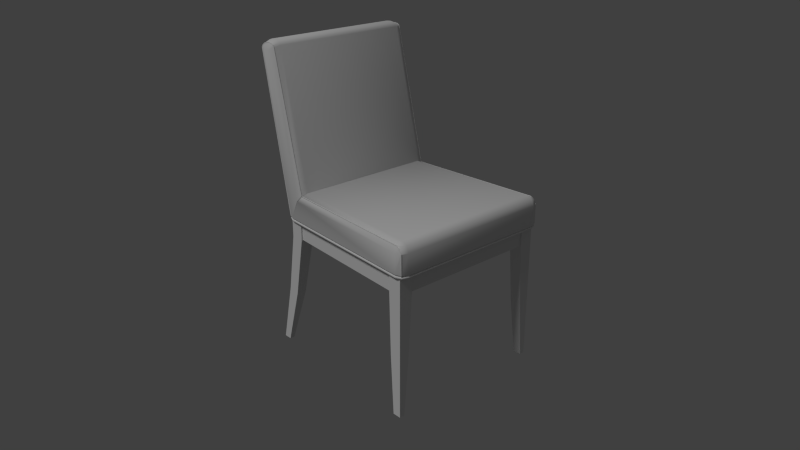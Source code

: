 # Source: chairFloral.blend  (saved by Blender 2.77.0; exported with 4.5.12 LTS)
import bpy
from mathutils import Matrix  # noqa: F401  (used for matrix-valued properties, if any)

bpy.ops.wm.read_factory_settings(use_empty=True)
scene = bpy.context.scene
scene.name = 'Scene'

# ---- collections
col_collection_1 = bpy.data.collections.new('Collection 1'); scene.collection.children.link(col_collection_1)

# ---- materials (node trees are filled in below, after node groups)
mat_clothfloralmaterial = bpy.data.materials.new('ClothFloralMaterial')
mat_darkwoodmaterial = bpy.data.materials.new('DarkWoodMaterial')

# ---- material node trees

# ---- world
world_world = bpy.data.worlds.new('World'); scene.world = world_world
world_world.color = (0.05088, 0.05088, 0.05088)
world_world.use_sun_shadow = False
world_world.sun_shadow_jitter_overblur = 0.0
world_world.cycles.sampling_method = 'NONE'
world_world.cycles.sample_map_resolution = 256

# ---- cameras
cam_camera = bpy.data.cameras.new('Camera')
cam_camera.clip_end = 100.0
cam_camera.lens = 35.0
cam_camera.sensor_width = 32.0
cam_camera.sensor_height = 18.0
cam_camera.ortho_scale = 7.314
cam_camera.dof.focus_distance = 0.0
cam_camera.dof.aperture_fstop = 128.0

# ---- lights
light_lamp = bpy.data.lights.new('Lamp', 'SUN')
light_lamp.transmission_factor = 0.0
light_lamp.cutoff_distance = 30.0
light_lamp.angle = 0.1993
light_lamp.energy = 1.0
light_lamp.shadow_buffer_clip_start = 1.001
light_lamp.shadow_soft_size = 0.1
light_lamp.shadow_cascade_max_distance = 1000.0
light_lamp.cycles.use_multiple_importance_sampling = False

# ---- meshes
me_mesh_003 = bpy.data.meshes.new('Mesh.003')
me_mesh_003.from_pydata([(0.559, -0.2444, -0.4706), (0.5585, -0.2446, -0.4703), (0.5581, -0.2451, -0.4703), (0.5578, -0.2455, -0.4706), (0.5578, -0.2458, -0.4712), (0.5581, -0.2458, -0.4717), (0.5585, -0.2456, -0.4721), (0.559, -0.2451, -0.4721), (0.5593, -0.2447, -0.4717), (0.5593, -0.2444, -0.4712), (0.561, -0.2465, -0.4696), (0.5604, -0.2467, -0.4693), (0.56, -0.2471, -0.4693), (0.5598, -0.2476, -0.4696), (0.5599, -0.248, -0.47), (0.5603, -0.2482, -0.4704), (0.5609, -0.248, -0.4707), (0.5613, -0.2476, -0.4707), (0.5615, -0.2471, -0.4704), (0.5614, -0.2467, -0.47), (0.5617, -0.2473, -0.4671), (0.5611, -0.2474, -0.467), (0.5607, -0.2478, -0.467), (0.5606, -0.2484, -0.4671), (0.5608, -0.249, -0.4672), (0.5613, -0.2492, -0.4673), (0.5619, -0.2492, -0.4674), (0.5624, -0.2487, -0.4674), (0.5625, -0.2481, -0.4673), (0.5623, -0.2476, -0.4672), (0.5617, -0.2473, -0.4108), (0.5612, -0.2474, -0.411), (0.5607, -0.2478, -0.4112), (0.5606, -0.2484, -0.4112), (0.5608, -0.2489, -0.4111), (0.5613, -0.2493, -0.411), (0.5619, -0.2492, -0.4108), (0.5624, -0.2488, -0.4106), (0.5625, -0.2482, -0.4106), (0.5622, -0.2476, -0.4107), (0.5529, -0.2473, -0.3979), (0.5525, -0.2474, -0.3984), (0.5521, -0.2478, -0.3987), (0.552, -0.2484, -0.3988), (0.5522, -0.249, -0.3985), (0.5525, -0.2493, -0.3981), (0.553, -0.2492, -0.3977), (0.5533, -0.2488, -0.3974), (0.5534, -0.2482, -0.3973), (0.5532, -0.2476, -0.3975), (0.5448, -0.2463, -0.3931), (0.5446, -0.2464, -0.3937), (0.5445, -0.2468, -0.3941), (0.5444, -0.2474, -0.3942), (0.5444, -0.248, -0.3939), (0.5446, -0.2482, -0.3934), (0.5447, -0.2482, -0.3928), (0.5449, -0.2477, -0.3924), (0.545, -0.2471, -0.3923), (0.5449, -0.2466, -0.3926), (0.1253, -0.2228, -0.3929), (0.125, -0.2229, -0.3934), (0.125, -0.2233, -0.3939), (0.1253, -0.2238, -0.3941), (0.1257, -0.2242, -0.394), (0.1261, -0.2244, -0.3936), (0.1264, -0.2243, -0.393), (0.1264, -0.2239, -0.3926), (0.1261, -0.2234, -0.3923), (0.1257, -0.223, -0.3925), (0.1253, -0.224, -0.3919), (0.1248, -0.2243, -0.3922), (0.1248, -0.2248, -0.3925), (0.1251, -0.2253, -0.3928), (0.1256, -0.2255, -0.3929), (0.1262, -0.2254, -0.3929), (0.1267, -0.2251, -0.3926), (0.1267, -0.2245, -0.3923), (0.1264, -0.2241, -0.392), (0.1259, -0.2239, -0.3918), (0.1252, -0.2242, -0.391), (0.1248, -0.2246, -0.3911), (0.1246, -0.2252, -0.3912), (0.1249, -0.2257, -0.3913), (0.1255, -0.226, -0.3912), (0.1261, -0.226, -0.3911), (0.1265, -0.2256, -0.391), (0.1266, -0.225, -0.3909), (0.1263, -0.2244, -0.3908), (0.1258, -0.2241, -0.3909), (0.02935, -0.2226, 0.004073), (0.02893, -0.223, 0.003874), (0.02882, -0.2236, 0.003794), (0.02905, -0.2242, 0.003864), (0.02955, -0.2245, 0.004058), (0.03012, -0.2245, 0.004301), (0.03053, -0.224, 0.004501), (0.03065, -0.2234, 0.004581), (0.03041, -0.2229, 0.004511), (0.02991, -0.2226, 0.004317), (0.0268, -0.2231, 0.008121), (0.02649, -0.2235, 0.007766), (0.02641, -0.2241, 0.007649), (0.02658, -0.2247, 0.007815), (0.02694, -0.225, 0.008199), (0.02735, -0.225, 0.008656), (0.02766, -0.2246, 0.00901), (0.02775, -0.224, 0.009127), (0.02758, -0.2234, 0.008962), (0.02721, -0.2231, 0.008577), (0.02059, -0.2227, 0.01126), (0.02043, -0.2231, 0.01083), (0.02035, -0.2238, 0.0107), (0.02039, -0.2243, 0.01094), (0.02054, -0.2246, 0.01145), (0.02072, -0.2246, 0.01204), (0.02089, -0.2242, 0.01248), (0.02096, -0.2236, 0.0126), (0.02092, -0.223, 0.01236), (0.02078, -0.2227, 0.01185), (0.00988, -0.2221, 0.01277), (0.009846, -0.2225, 0.01231), (0.009807, -0.2231, 0.01218), (0.00978, -0.2237, 0.01243), (0.009774, -0.224, 0.01297), (0.009791, -0.2239, 0.01358), (0.009826, -0.2235, 0.01404), (0.009864, -0.2229, 0.01417), (0.009892, -0.2224, 0.01392), (0.009898, -0.2221, 0.01339), (-0.002888, -0.2214, 0.01156), (-0.002821, -0.2218, 0.0111), (-0.002831, -0.2224, 0.01098), (-0.002913, -0.2229, 0.01122), (-0.003037, -0.2233, 0.01175), (-0.003155, -0.2232, 0.01235), (-0.003222, -0.2228, 0.0128), (-0.003212, -0.2222, 0.01293), (-0.003129, -0.2216, 0.01268), (-0.003006, -0.2213, 0.01216), (-0.01512, -0.2206, 0.007709), (-0.01496, -0.2211, 0.007289), (-0.01494, -0.2217, 0.007171), (-0.01508, -0.2222, 0.007399), (-0.01532, -0.2225, 0.007887), (-0.01556, -0.2225, 0.008448), (-0.01573, -0.222, 0.008868), (-0.01574, -0.2214, 0.008986), (-0.01561, -0.2209, 0.008758), (-0.01537, -0.2206, 0.00827), (-0.02441, -0.2201, 0.002154), (-0.02413, -0.2205, 0.001803), (-0.02409, -0.2211, 0.001704), (-0.02428, -0.2217, 0.001895), (-0.02464, -0.222, 0.002303), (-0.02504, -0.2219, 0.002772), (-0.02531, -0.2215, 0.003122), (-0.02536, -0.2209, 0.003221), (-0.02516, -0.2203, 0.00303), (-0.0248, -0.22, 0.002623), (-0.02894, -0.2198, -0.003192), (-0.02855, -0.2203, -0.003393), (-0.02848, -0.2209, -0.003461), (-0.02875, -0.2214, -0.003368), (-0.02926, -0.2217, -0.003151), (-0.02981, -0.2216, -0.002892), (-0.0302, -0.2212, -0.00269), (-0.03027, -0.2206, -0.002623), (-0.03, -0.22, -0.002716), (-0.02949, -0.2197, -0.002933), (-0.02861, -0.2196, -0.00775), (-0.02819, -0.22, -0.007754), (-0.0281, -0.2206, -0.00777), (-0.02839, -0.2212, -0.007793), (-0.02895, -0.2214, -0.007814), (-0.02956, -0.2213, -0.007824), (-0.02998, -0.2209, -0.00782), (-0.03006, -0.2203, -0.007803), (-0.02977, -0.2197, -0.00778), (-0.02922, -0.2194, -0.00776), (0.06548, -0.2198, -0.4669), (0.06589, -0.2203, -0.4668), (0.06598, -0.2209, -0.4669), (0.06572, -0.2214, -0.4671), (0.0652, -0.2216, -0.4673), (0.06463, -0.2215, -0.4675), (0.06422, -0.2211, -0.4675), (0.06413, -0.2205, -0.4675), (0.06439, -0.2199, -0.4673), (0.06491, -0.2197, -0.4671), (0.06672, -0.2191, -0.4693), (0.06713, -0.2195, -0.4693), (0.06732, -0.2201, -0.4695), (0.06721, -0.2205, -0.4699), (0.06684, -0.2207, -0.4704), (0.06636, -0.2205, -0.4707), (0.06594, -0.22, -0.4708), (0.06576, -0.2195, -0.4706), (0.06587, -0.2191, -0.4701), (0.06624, -0.2189, -0.4697), (0.06892, -0.2172, -0.4703), (0.06934, -0.2176, -0.4703), (0.06962, -0.2181, -0.4706), (0.06964, -0.2184, -0.4711), (0.06941, -0.2185, -0.4716), (0.06901, -0.2182, -0.472), (0.06859, -0.2178, -0.4721), (0.06831, -0.2173, -0.4718), (0.06829, -0.217, -0.4713), (0.06852, -0.2169, -0.4707), (0.06861, 0.217, -0.4706), (0.06903, 0.2173, -0.4703), (0.06943, 0.2177, -0.4703), (0.06965, 0.2182, -0.4707), (0.06961, 0.2185, -0.4712), (0.06932, 0.2184, -0.4718), (0.0689, 0.2181, -0.4721), (0.0685, 0.2176, -0.4721), (0.06828, 0.2172, -0.4717), (0.06832, 0.2169, -0.4712), (0.06635, 0.2189, -0.4696), (0.06683, 0.2192, -0.4693), (0.0672, 0.2197, -0.4693), (0.06732, 0.2202, -0.4696), (0.06714, 0.2206, -0.47), (0.06673, 0.2207, -0.4705), (0.06624, 0.2204, -0.4708), (0.06587, 0.2199, -0.4708), (0.06576, 0.2194, -0.4705), (0.06594, 0.219, -0.47), (0.06505, 0.2197, -0.467), (0.06561, 0.2199, -0.4669), (0.06595, 0.2204, -0.4668), (0.06595, 0.221, -0.4669), (0.06561, 0.2215, -0.4671), (0.06506, 0.2217, -0.4673), (0.0645, 0.2214, -0.4675), (0.06416, 0.2209, -0.4675), (0.06416, 0.2203, -0.4675), (0.0645, 0.2198, -0.4673), (-0.02906, 0.2194, -0.007756), (-0.02848, 0.2196, -0.007749), (-0.02813, 0.2201, -0.007757), (-0.02814, 0.2208, -0.007776), (-0.02851, 0.2213, -0.007799), (-0.0291, 0.2214, -0.007818), (-0.02968, 0.2212, -0.007824), (-0.03004, 0.2207, -0.007817), (-0.03002, 0.2201, -0.007798), (-0.02965, 0.2196, -0.007775), (-0.02935, 0.2197, -0.002996), (-0.02882, 0.2199, -0.00325), (-0.0285, 0.2204, -0.003424), (-0.02852, 0.221, -0.003452), (-0.02886, 0.2215, -0.003324), (-0.0294, 0.2217, -0.003087), (-0.02993, 0.2215, -0.002833), (-0.03025, 0.221, -0.002659), (-0.03023, 0.2204, -0.002631), (-0.02989, 0.2199, -0.00276), (-0.0247, 0.22, 0.002507), (-0.02432, 0.2202, 0.002051), (-0.0241, 0.2207, 0.001752), (-0.02411, 0.2213, 0.001725), (-0.02436, 0.2218, 0.00198), (-0.02474, 0.222, 0.002419), (-0.02512, 0.2218, 0.002875), (-0.02535, 0.2213, 0.003173), (-0.02533, 0.2207, 0.0032), (-0.02509, 0.2202, 0.002946), (-0.01531, 0.2206, 0.008131), (-0.01507, 0.2207, 0.007585), (-0.01494, 0.2212, 0.007228), (-0.01496, 0.2218, 0.007196), (-0.01513, 0.2223, 0.007501), (-0.01538, 0.2225, 0.008026), (-0.01561, 0.2224, 0.008571), (-0.01575, 0.2219, 0.008929), (-0.01572, 0.2213, 0.008961), (-0.01556, 0.2208, 0.008656), (-0.002974, 0.2213, 0.01201), (-0.002865, 0.2214, 0.01142), (-0.002816, 0.2219, 0.01104), (-0.002845, 0.2225, 0.011), (-0.002942, 0.2231, 0.01133), (-0.003069, 0.2233, 0.0119), (-0.003178, 0.2231, 0.01248), (-0.003227, 0.2226, 0.01287), (-0.003198, 0.222, 0.0129), (-0.003101, 0.2215, 0.01257), (0.009896, 0.222, 0.01323), (0.009873, 0.2222, 0.01264), (0.009836, 0.2227, 0.01225), (0.009799, 0.2233, 0.01221), (0.009776, 0.2238, 0.01254), (0.009776, 0.224, 0.01312), (0.009799, 0.2239, 0.01372), (0.009835, 0.2234, 0.01411), (0.009872, 0.2228, 0.01414), (0.009895, 0.2223, 0.01381), (0.02073, 0.2227, 0.01171), (0.02054, 0.2228, 0.01114), (0.0204, 0.2233, 0.01076), (0.02035, 0.2239, 0.01073), (0.02042, 0.2244, 0.01105), (0.02058, 0.2247, 0.0116), (0.02077, 0.2245, 0.01217), (0.02091, 0.224, 0.01254), (0.02096, 0.2234, 0.01257), (0.02089, 0.2229, 0.01226), (0.02711, 0.223, 0.008466), (0.02671, 0.2232, 0.008018), (0.02645, 0.2237, 0.007712), (0.02643, 0.2243, 0.007664), (0.02665, 0.2248, 0.007893), (0.02704, 0.225, 0.008311), (0.02744, 0.2249, 0.008758), (0.0277, 0.2244, 0.009064), (0.02773, 0.2238, 0.009112), (0.0275, 0.2233, 0.008883), (0.02977, 0.2225, 0.004258), (0.02922, 0.2227, 0.004017), (0.02887, 0.2232, 0.003841), (0.02884, 0.2238, 0.003797), (0.02916, 0.2243, 0.003902), (0.02969, 0.2245, 0.004116), (0.03024, 0.2244, 0.004358), (0.03059, 0.2239, 0.004534), (0.03062, 0.2233, 0.004578), (0.03031, 0.2228, 0.004472), (0.1256, 0.2241, -0.3909), (0.1251, 0.2242, -0.391), (0.1247, 0.2247, -0.3912), (0.1247, 0.2253, -0.3913), (0.125, 0.2258, -0.3913), (0.1256, 0.2261, -0.3912), (0.1262, 0.2259, -0.3911), (0.1266, 0.2254, -0.391), (0.1266, 0.2248, -0.3909), (0.1262, 0.2243, -0.3909), (0.1257, 0.2239, -0.3918), (0.1251, 0.224, -0.392), (0.1248, 0.2244, -0.3922), (0.1248, 0.2249, -0.3926), (0.1252, 0.2254, -0.3929), (0.1258, 0.2255, -0.3929), (0.1264, 0.2254, -0.3928), (0.1267, 0.2249, -0.3925), (0.1267, 0.2244, -0.3922), (0.1263, 0.224, -0.3919), (0.1256, 0.2229, -0.3925), (0.1252, 0.2228, -0.393), (0.125, 0.2229, -0.3935), (0.1251, 0.2234, -0.394), (0.1254, 0.2239, -0.3941), (0.1258, 0.2243, -0.3939), (0.1262, 0.2244, -0.3935), (0.1264, 0.2242, -0.3929), (0.1263, 0.2238, -0.3925), (0.126, 0.2233, -0.3923), (0.5449, 0.2465, -0.3927), (0.5448, 0.2463, -0.3932), (0.5446, 0.2465, -0.3938), (0.5445, 0.247, -0.3941), (0.5444, 0.2476, -0.3941), (0.5445, 0.2481, -0.3938), (0.5446, 0.2483, -0.3932), (0.5448, 0.2481, -0.3926), (0.5449, 0.2476, -0.3923), (0.545, 0.247, -0.3923), (0.5532, 0.2475, -0.3976), (0.5528, 0.2473, -0.398), (0.5524, 0.2475, -0.3985), (0.5521, 0.248, -0.3987), (0.5521, 0.2486, -0.3987), (0.5523, 0.2491, -0.3985), (0.5526, 0.2493, -0.398), (0.553, 0.2491, -0.3976), (0.5533, 0.2487, -0.3973), (0.5534, 0.248, -0.3973), (0.5621, 0.2475, -0.4107), (0.5616, 0.2473, -0.4109), (0.561, 0.2474, -0.4111), (0.5607, 0.2479, -0.4112), (0.5606, 0.2485, -0.4112), (0.5609, 0.2491, -0.4111), (0.5615, 0.2493, -0.4109), (0.562, 0.2491, -0.4107), (0.5624, 0.2486, -0.4106), (0.5625, 0.248, -0.4106), (0.5621, 0.2475, -0.4672), (0.5616, 0.2473, -0.467), (0.561, 0.2475, -0.467), (0.5606, 0.2479, -0.467), (0.5606, 0.2486, -0.4671), (0.5609, 0.2491, -0.4672), (0.5615, 0.2493, -0.4673), (0.5621, 0.2491, -0.4674), (0.5625, 0.2486, -0.4674), (0.5625, 0.248, -0.4673), (0.5613, 0.2466, -0.4699), (0.5608, 0.2465, -0.4695), (0.5603, 0.2467, -0.4693), (0.5599, 0.2472, -0.4694), (0.5598, 0.2477, -0.4697), (0.56, 0.2481, -0.4701), (0.5605, 0.2482, -0.4705), (0.561, 0.2479, -0.4707), (0.5614, 0.2475, -0.4707), (0.5615, 0.247, -0.4704), (0.5592, 0.2444, -0.471), (0.5589, 0.2444, -0.4705), (0.5584, 0.2447, -0.4703), (0.558, 0.2452, -0.4704), (0.5578, 0.2456, -0.4708), (0.5579, 0.2458, -0.4713), (0.5582, 0.2458, -0.4718), (0.5587, 0.2455, -0.4721), (0.5591, 0.245, -0.472), (0.5593, 0.2446, -0.4716)], [], [(0, 10, 19, 9), (1, 11, 10, 0), (2, 12, 11, 1), (3, 13, 12, 2), (4, 14, 13, 3), (5, 15, 14, 4), (6, 16, 15, 5), (7, 17, 16, 6), (8, 18, 17, 7), (9, 19, 18, 8), (10, 20, 29, 19), (11, 21, 20, 10), (12, 22, 21, 11), (13, 23, 22, 12), (14, 24, 23, 13), (15, 25, 24, 14), (16, 26, 25, 15), (17, 27, 26, 16), (18, 28, 27, 17), (19, 29, 28, 18), (20, 30, 39, 29), (21, 31, 30, 20), (22, 32, 31, 21), (23, 33, 32, 22), (24, 34, 33, 23), (25, 35, 34, 24), (26, 36, 35, 25), (27, 37, 36, 26), (28, 38, 37, 27), (29, 39, 38, 28), (30, 40, 49, 39), (31, 41, 40, 30), (32, 42, 41, 31), (33, 43, 42, 32), (34, 44, 43, 33), (35, 45, 44, 34), (36, 46, 45, 35), (37, 47, 46, 36), (38, 48, 47, 37), (39, 49, 48, 38), (40, 50, 59, 49), (41, 51, 50, 40), (42, 52, 51, 41), (43, 53, 52, 42), (44, 54, 53, 43), (45, 55, 54, 44), (46, 56, 55, 45), (47, 57, 56, 46), (48, 58, 57, 47), (49, 59, 58, 48), (50, 60, 69, 59), (51, 61, 60, 50), (52, 62, 61, 51), (53, 63, 62, 52), (54, 64, 63, 53), (55, 65, 64, 54), (56, 66, 65, 55), (57, 67, 66, 56), (58, 68, 67, 57), (59, 69, 68, 58), (60, 70, 79, 69), (61, 71, 70, 60), (62, 72, 71, 61), (63, 73, 72, 62), (64, 74, 73, 63), (65, 75, 74, 64), (66, 76, 75, 65), (67, 77, 76, 66), (68, 78, 77, 67), (69, 79, 78, 68), (70, 80, 89, 79), (71, 81, 80, 70), (72, 82, 81, 71), (73, 83, 82, 72), (74, 84, 83, 73), (75, 85, 84, 74), (76, 86, 85, 75), (77, 87, 86, 76), (78, 88, 87, 77), (79, 89, 88, 78), (80, 90, 99, 89), (81, 91, 90, 80), (82, 92, 91, 81), (83, 93, 92, 82), (84, 94, 93, 83), (85, 95, 94, 84), (86, 96, 95, 85), (87, 97, 96, 86), (88, 98, 97, 87), (89, 99, 98, 88), (90, 100, 109, 99), (91, 101, 100, 90), (92, 102, 101, 91), (93, 103, 102, 92), (94, 104, 103, 93), (95, 105, 104, 94), (96, 106, 105, 95), (97, 107, 106, 96), (98, 108, 107, 97), (99, 109, 108, 98), (100, 110, 119, 109), (101, 111, 110, 100), (102, 112, 111, 101), (103, 113, 112, 102), (104, 114, 113, 103), (105, 115, 114, 104), (106, 116, 115, 105), (107, 117, 116, 106), (108, 118, 117, 107), (109, 119, 118, 108), (110, 120, 129, 119), (111, 121, 120, 110), (112, 122, 121, 111), (113, 123, 122, 112), (114, 124, 123, 113), (115, 125, 124, 114), (116, 126, 125, 115), (117, 127, 126, 116), (118, 128, 127, 117), (119, 129, 128, 118), (120, 130, 139, 129), (121, 131, 130, 120), (122, 132, 131, 121), (123, 133, 132, 122), (124, 134, 133, 123), (125, 135, 134, 124), (126, 136, 135, 125), (127, 137, 136, 126), (128, 138, 137, 127), (129, 139, 138, 128), (130, 140, 149, 139), (131, 141, 140, 130), (132, 142, 141, 131), (133, 143, 142, 132), (134, 144, 143, 133), (135, 145, 144, 134), (136, 146, 145, 135), (137, 147, 146, 136), (138, 148, 147, 137), (139, 149, 148, 138), (140, 150, 159, 149), (141, 151, 150, 140), (142, 152, 151, 141), (143, 153, 152, 142), (144, 154, 153, 143), (145, 155, 154, 144), (146, 156, 155, 145), (147, 157, 156, 146), (148, 158, 157, 147), (149, 159, 158, 148), (150, 160, 169, 159), (151, 161, 160, 150), (152, 162, 161, 151), (153, 163, 162, 152), (154, 164, 163, 153), (155, 165, 164, 154), (156, 166, 165, 155), (157, 167, 166, 156), (158, 168, 167, 157), (159, 169, 168, 158), (160, 170, 179, 169), (161, 171, 170, 160), (162, 172, 171, 161), (163, 173, 172, 162), (164, 174, 173, 163), (165, 175, 174, 164), (166, 176, 175, 165), (167, 177, 176, 166), (168, 178, 177, 167), (169, 179, 178, 168), (170, 180, 189, 179), (171, 181, 180, 170), (172, 182, 181, 171), (173, 183, 182, 172), (174, 184, 183, 173), (175, 185, 184, 174), (176, 186, 185, 175), (177, 187, 186, 176), (178, 188, 187, 177), (179, 189, 188, 178), (180, 190, 199, 189), (181, 191, 190, 180), (182, 192, 191, 181), (183, 193, 192, 182), (184, 194, 193, 183), (185, 195, 194, 184), (186, 196, 195, 185), (187, 197, 196, 186), (188, 198, 197, 187), (189, 199, 198, 188), (190, 200, 209, 199), (191, 201, 200, 190), (192, 202, 201, 191), (193, 203, 202, 192), (194, 204, 203, 193), (195, 205, 204, 194), (196, 206, 205, 195), (197, 207, 206, 196), (198, 208, 207, 197), (199, 209, 208, 198), (210, 220, 229, 219), (211, 221, 220, 210), (212, 222, 221, 211), (213, 223, 222, 212), (214, 224, 223, 213), (215, 225, 224, 214), (216, 226, 225, 215), (217, 227, 226, 216), (218, 228, 227, 217), (219, 229, 228, 218), (220, 230, 239, 229), (221, 231, 230, 220), (222, 232, 231, 221), (223, 233, 232, 222), (224, 234, 233, 223), (225, 235, 234, 224), (226, 236, 235, 225), (227, 237, 236, 226), (228, 238, 237, 227), (229, 239, 238, 228), (230, 240, 249, 239), (231, 241, 240, 230), (232, 242, 241, 231), (233, 243, 242, 232), (234, 244, 243, 233), (235, 245, 244, 234), (236, 246, 245, 235), (237, 247, 246, 236), (238, 248, 247, 237), (239, 249, 248, 238), (240, 250, 259, 249), (241, 251, 250, 240), (242, 252, 251, 241), (243, 253, 252, 242), (244, 254, 253, 243), (245, 255, 254, 244), (246, 256, 255, 245), (247, 257, 256, 246), (248, 258, 257, 247), (249, 259, 258, 248), (250, 260, 269, 259), (251, 261, 260, 250), (252, 262, 261, 251), (253, 263, 262, 252), (254, 264, 263, 253), (255, 265, 264, 254), (256, 266, 265, 255), (257, 267, 266, 256), (258, 268, 267, 257), (259, 269, 268, 258), (260, 270, 279, 269), (261, 271, 270, 260), (262, 272, 271, 261), (263, 273, 272, 262), (264, 274, 273, 263), (265, 275, 274, 264), (266, 276, 275, 265), (267, 277, 276, 266), (268, 278, 277, 267), (269, 279, 278, 268), (270, 280, 289, 279), (271, 281, 280, 270), (272, 282, 281, 271), (273, 283, 282, 272), (274, 284, 283, 273), (275, 285, 284, 274), (276, 286, 285, 275), (277, 287, 286, 276), (278, 288, 287, 277), (279, 289, 288, 278), (280, 290, 299, 289), (281, 291, 290, 280), (282, 292, 291, 281), (283, 293, 292, 282), (284, 294, 293, 283), (285, 295, 294, 284), (286, 296, 295, 285), (287, 297, 296, 286), (288, 298, 297, 287), (289, 299, 298, 288), (290, 300, 309, 299), (291, 301, 300, 290), (292, 302, 301, 291), (293, 303, 302, 292), (294, 304, 303, 293), (295, 305, 304, 294), (296, 306, 305, 295), (297, 307, 306, 296), (298, 308, 307, 297), (299, 309, 308, 298), (300, 310, 319, 309), (301, 311, 310, 300), (302, 312, 311, 301), (303, 313, 312, 302), (304, 314, 313, 303), (305, 315, 314, 304), (306, 316, 315, 305), (307, 317, 316, 306), (308, 318, 317, 307), (309, 319, 318, 308), (310, 320, 329, 319), (311, 321, 320, 310), (312, 322, 321, 311), (313, 323, 322, 312), (314, 324, 323, 313), (315, 325, 324, 314), (316, 326, 325, 315), (317, 327, 326, 316), (318, 328, 327, 317), (319, 329, 328, 318), (320, 330, 339, 329), (321, 331, 330, 320), (322, 332, 331, 321), (323, 333, 332, 322), (324, 334, 333, 323), (325, 335, 334, 324), (326, 336, 335, 325), (327, 337, 336, 326), (328, 338, 337, 327), (329, 339, 338, 328), (330, 340, 349, 339), (331, 341, 340, 330), (332, 342, 341, 331), (333, 343, 342, 332), (334, 344, 343, 333), (335, 345, 344, 334), (336, 346, 345, 335), (337, 347, 346, 336), (338, 348, 347, 337), (339, 349, 348, 338), (340, 350, 359, 349), (341, 351, 350, 340), (342, 352, 351, 341), (343, 353, 352, 342), (344, 354, 353, 343), (345, 355, 354, 344), (346, 356, 355, 345), (347, 357, 356, 346), (348, 358, 357, 347), (349, 359, 358, 348), (350, 360, 369, 359), (351, 361, 360, 350), (352, 362, 361, 351), (353, 363, 362, 352), (354, 364, 363, 353), (355, 365, 364, 354), (356, 366, 365, 355), (357, 367, 366, 356), (358, 368, 367, 357), (359, 369, 368, 358), (360, 370, 379, 369), (361, 371, 370, 360), (362, 372, 371, 361), (363, 373, 372, 362), (364, 374, 373, 363), (365, 375, 374, 364), (366, 376, 375, 365), (367, 377, 376, 366), (368, 378, 377, 367), (369, 379, 378, 368), (370, 380, 389, 379), (371, 381, 380, 370), (372, 382, 381, 371), (373, 383, 382, 372), (374, 384, 383, 373), (375, 385, 384, 374), (376, 386, 385, 375), (377, 387, 386, 376), (378, 388, 387, 377), (379, 389, 388, 378), (380, 390, 399, 389), (381, 391, 390, 380), (382, 392, 391, 381), (383, 393, 392, 382), (384, 394, 393, 383), (385, 395, 394, 384), (386, 396, 395, 385), (387, 397, 396, 386), (388, 398, 397, 387), (389, 399, 398, 388), (390, 400, 409, 399), (391, 401, 400, 390), (392, 402, 401, 391), (393, 403, 402, 392), (394, 404, 403, 393), (395, 405, 404, 394), (396, 406, 405, 395), (397, 407, 406, 396), (398, 408, 407, 397), (399, 409, 408, 398), (400, 410, 419, 409), (401, 411, 410, 400), (402, 412, 411, 401), (403, 413, 412, 402), (404, 414, 413, 403), (405, 415, 414, 404), (406, 416, 415, 405), (407, 417, 416, 406), (408, 418, 417, 407), (409, 419, 418, 408), (0, 9, 8, 7, 6, 5, 4, 3, 2, 1), (205, 206, 207, 208, 209, 200, 201, 202, 203, 204), (210, 219, 218, 217, 216, 215, 214, 213, 212, 211), (411, 412, 413, 414, 415, 416, 417, 418, 419, 410)])
me_mesh_003.polygons.foreach_set('use_smooth', [True] * 404)
_uv = me_mesh_003.uv_layers.new(name='UVMap')
_uv.uv.foreach_set('vector', [0.1249, -0.1953, 0.1234, -0.1931, 0.1234, -0.1941, 0.125, -0.1966, 0.1243, -0.1945, 0.1228, -0.1924, 0.1234, -0.1931, 0.1249, -0.1953, 0.1234, -0.1944, 0.1219, -0.1924, 0.1228, -0.1924, 0.1243, -0.1945, 0.1226, -0.1952, 0.1211, -0.1929, 0.1219, -0.1924, 0.1234, -0.1944, 0.1222, -0.1964, 0.1206, -0.1939, 0.1211, -0.1929, 0.1226, -0.1952, 0.1223, -0.1977, 0.1206, -0.1949, 0.1206, -0.1939, 0.1222, -0.1964, 0.1229, -0.1985, 0.1211, -0.1956, 0.1206, -0.1949, 0.1223, -0.1977, 0.1238, -0.1986, 0.122, -0.1957, 0.1211, -0.1956, 0.1229, -0.1985, 0.1246, -0.1979, 0.1229, -0.1951, 0.122, -0.1957, 0.1238, -0.1986, 0.125, -0.1966, 0.1234, -0.1941, 0.1229, -0.1951, 0.1246, -0.1979, 0.1234, -0.1931, 0.1229, -0.1874, 0.1228, -0.1878, 0.1234, -0.1941, 0.1228, -0.1924, 0.1224, -0.1872, 0.1229, -0.1874, 0.1234, -0.1931, 0.1219, -0.1924, 0.1215, -0.1871, 0.1224, -0.1872, 0.1228, -0.1924, 0.1211, -0.1929, 0.1206, -0.1872, 0.1215, -0.1871, 0.1219, -0.1924, 0.1206, -0.1939, 0.12, -0.1875, 0.1206, -0.1872, 0.1211, -0.1929, 0.1206, -0.1949, 0.12, -0.1879, 0.12, -0.1875, 0.1206, -0.1939, 0.1211, -0.1956, 0.1205, -0.1881, 0.12, -0.1879, 0.1206, -0.1949, 0.122, -0.1957, 0.1214, -0.1882, 0.1205, -0.1881, 0.1211, -0.1956, 0.1229, -0.1951, 0.1223, -0.188, 0.1214, -0.1882, 0.122, -0.1957, 0.1234, -0.1941, 0.1228, -0.1878, 0.1223, -0.188, 0.1229, -0.1951, 0.1229, -0.1874, 0.1262, -0.05936, 0.1261, -0.05903, 0.1228, -0.1878, 0.1224, -0.1872, 0.1257, -0.05973, 0.1262, -0.05936, 0.1229, -0.1874, 0.1215, -0.1871, 0.1249, -0.06, 0.1257, -0.05973, 0.1224, -0.1872, 0.1206, -0.1872, 0.124, -0.06005, 0.1249, -0.06, 0.1215, -0.1871, 0.12, -0.1875, 0.1233, -0.05988, 0.124, -0.06005, 0.1206, -0.1872, 0.12, -0.1879, 0.1233, -0.05954, 0.1233, -0.05988, 0.12, -0.1875, 0.1205, -0.1881, 0.1237, -0.05917, 0.1233, -0.05954, 0.12, -0.1879, 0.1214, -0.1882, 0.1246, -0.05891, 0.1237, -0.05917, 0.1205, -0.1881, 0.1223, -0.188, 0.1255, -0.05886, 0.1246, -0.05891, 0.1214, -0.1882, 0.1228, -0.1878, 0.1261, -0.05903, 0.1255, -0.05886, 0.1223, -0.188, 0.1262, -0.05936, 0.1212, -0.02885, 0.121, -0.02794, 0.1261, -0.05903, 0.1257, -0.05973, 0.1208, -0.02983, 0.1212, -0.02885, 0.1262, -0.05936, 0.1249, -0.06, 0.12, -0.0305, 0.1208, -0.02983, 0.1257, -0.05973, 0.124, -0.06005, 0.1191, -0.03062, 0.12, -0.0305, 0.1249, -0.06, 0.1233, -0.05988, 0.1184, -0.03013, 0.1191, -0.03062, 0.124, -0.06005, 0.1233, -0.05954, 0.1182, -0.02922, 0.1184, -0.03013, 0.1233, -0.05988, 0.1237, -0.05917, 0.1186, -0.02824, 0.1182, -0.02922, 0.1233, -0.05954, 0.1246, -0.05891, 0.1194, -0.02756, 0.1186, -0.02824, 0.1237, -0.05917, 0.1255, -0.05886, 0.1203, -0.02745, 0.1194, -0.02756, 0.1246, -0.05891, 0.1261, -0.05903, 0.121, -0.02794, 0.1203, -0.02745, 0.1255, -0.05886, 0.1212, -0.02885, 0.1175, -0.01694, 0.1173, -0.01573, 0.121, -0.02794, 0.1208, -0.02983, 0.1173, -0.01826, 0.1175, -0.01694, 0.1212, -0.02885, 0.12, -0.0305, 0.1165, -0.01916, 0.1173, -0.01826, 0.1208, -0.02983, 0.1191, -0.03062, 0.1156, -0.01932, 0.1165, -0.01916, 0.12, -0.0305, 0.1184, -0.03013, 0.1149, -0.01866, 0.1156, -0.01932, 0.1191, -0.03062, 0.1182, -0.02922, 0.1146, -0.01744, 0.1149, -0.01866, 0.1184, -0.03013, 0.1186, -0.02824, 0.1149, -0.01613, 0.1146, -0.01744, 0.1182, -0.02922, 0.1194, -0.02756, 0.1156, -0.01522, 0.1149, -0.01613, 0.1186, -0.02824, 0.1203, -0.02745, 0.1165, -0.01507, 0.1156, -0.01522, 0.1194, -0.02756, 0.121, -0.02794, 0.1173, -0.01573, 0.1165, -0.01507, 0.1203, -0.02745, 0.1175, -0.01694, -0.5036, 0.03347, -0.5025, 0.03436, 0.1173, -0.01573, 0.1173, -0.01826, -0.5047, 0.03225, -0.5036, 0.03347, 0.1175, -0.01694, 0.1165, -0.01916, -0.5054, 0.03118, -0.5047, 0.03225, 0.1173, -0.01826, 0.1156, -0.01932, -0.5054, 0.03066, -0.5054, 0.03118, 0.1165, -0.01916, 0.1149, -0.01866, -0.5047, 0.03089, -0.5054, 0.03066, 0.1156, -0.01932, 0.1146, -0.01744, -0.5035, 0.03178, -0.5047, 0.03089, 0.1149, -0.01866, 0.1149, -0.01613, -0.5024, 0.033, -0.5035, 0.03178, 0.1146, -0.01744, 0.1156, -0.01522, -0.5018, 0.03407, -0.5024, 0.033, 0.1149, -0.01613, 0.1165, -0.01507, -0.5018, 0.03459, -0.5018, 0.03407, 0.1156, -0.01522, 0.1173, -0.01573, -0.5025, 0.03436, -0.5018, 0.03459, 0.1165, -0.01507, -0.5036, 0.03347, -0.5052, 0.03571, -0.5031, 0.03581, -0.5025, 0.03436, -0.5047, 0.03225, -0.5072, 0.03517, -0.5052, 0.03571, -0.5036, 0.03347, -0.5054, 0.03118, -0.5082, 0.03441, -0.5072, 0.03517, -0.5047, 0.03225, -0.5054, 0.03066, -0.508, 0.03372, -0.5082, 0.03441, -0.5054, 0.03118, -0.5047, 0.03089, -0.5065, 0.03335, -0.508, 0.03372, -0.5054, 0.03066, -0.5035, 0.03178, -0.5045, 0.03345, -0.5065, 0.03335, -0.5047, 0.03089, -0.5024, 0.033, -0.5025, 0.03399, -0.5045, 0.03345, -0.5035, 0.03178, -0.5018, 0.03407, -0.5015, 0.03475, -0.5025, 0.03399, -0.5024, 0.033, -0.5018, 0.03459, -0.5017, 0.03544, -0.5015, 0.03475, -0.5018, 0.03407, -0.5025, 0.03436, -0.5031, 0.03581, -0.5017, 0.03544, -0.5018, 0.03459, -0.5052, 0.03571, -0.5056, 0.03776, -0.5035, 0.03794, -0.5031, 0.03581, -0.5072, 0.03517, -0.5076, 0.03752, -0.5056, 0.03776, -0.5052, 0.03571, -0.5082, 0.03441, -0.5089, 0.03732, -0.5076, 0.03752, -0.5072, 0.03517, -0.508, 0.03372, -0.5088, 0.03724, -0.5089, 0.03732, -0.5082, 0.03441, -0.5065, 0.03335, -0.5075, 0.0373, -0.5088, 0.03724, -0.508, 0.03372, -0.5045, 0.03345, -0.5055, 0.03749, -0.5075, 0.0373, -0.5065, 0.03335, -0.5025, 0.03399, -0.5034, 0.03772, -0.5055, 0.03749, -0.5045, 0.03345, -0.5015, 0.03475, -0.5022, 0.03792, -0.5034, 0.03772, -0.5025, 0.03399, -0.5017, 0.03544, -0.5023, 0.038, -0.5022, 0.03792, -0.5015, 0.03475, -0.5031, 0.03581, -0.5035, 0.03794, -0.5023, 0.038, -0.5017, 0.03544, -0.5056, 0.03776, -0.767, 0.9491, -0.7647, 0.9496, -0.5035, 0.03794, -0.5076, 0.03752, -0.7689, 0.9487, -0.767, 0.9491, -0.5056, 0.03776, -0.5089, 0.03732, -0.7697, 0.9485, -0.7689, 0.9487, -0.5076, 0.03752, -0.5088, 0.03724, -0.769, 0.9487, -0.7697, 0.9485, -0.5089, 0.03732, -0.5075, 0.0373, -0.7672, 0.9491, -0.769, 0.9487, -0.5088, 0.03724, -0.5055, 0.03749, -0.7649, 0.9496, -0.7672, 0.9491, -0.5075, 0.0373, -0.5034, 0.03772, -0.763, 0.95, -0.7649, 0.9496, -0.5055, 0.03749, -0.5022, 0.03792, -0.7622, 0.9501, -0.763, 0.95, -0.5034, 0.03772, -0.5023, 0.038, -0.7628, 0.95, -0.7622, 0.9501, -0.5022, 0.03792, -0.5035, 0.03794, -0.7647, 0.9496, -0.7628, 0.95, -0.5023, 0.038, -0.767, 0.9491, -0.7764, 0.9586, -0.7747, 0.9596, -0.7647, 0.9496, -0.7689, 0.9487, -0.7779, 0.9579, -0.7764, 0.9586, -0.767, 0.9491, -0.7697, 0.9485, -0.7786, 0.9576, -0.7779, 0.9579, -0.7689, 0.9487, -0.769, 0.9487, -0.7781, 0.958, -0.7786, 0.9576, -0.7697, 0.9485, -0.7672, 0.9491, -0.7768, 0.9589, -0.7781, 0.958, -0.769, 0.9487, -0.7649, 0.9496, -0.775, 0.9599, -0.7768, 0.9589, -0.7672, 0.9491, -0.763, 0.95, -0.7735, 0.9606, -0.775, 0.9599, -0.7649, 0.9496, -0.7622, 0.9501, -0.7729, 0.9608, -0.7735, 0.9606, -0.763, 0.95, -0.7628, 0.95, -0.7733, 0.9605, -0.7729, 0.9608, -0.7622, 0.9501, -0.7647, 0.9496, -0.7747, 0.9596, -0.7733, 0.9605, -0.7628, 0.95, -0.7764, 0.9586, -0.8002, 0.9665, -0.7993, 0.9678, -0.7747, 0.9596, -0.7779, 0.9579, -0.8011, 0.9656, -0.8002, 0.9665, -0.7764, 0.9586, -0.7786, 0.9576, -0.8017, 0.9653, -0.8011, 0.9656, -0.7779, 0.9579, -0.7781, 0.958, -0.8017, 0.9659, -0.8017, 0.9653, -0.7786, 0.9576, -0.7768, 0.9589, -0.8011, 0.967, -0.8017, 0.9659, -0.7781, 0.958, -0.775, 0.9599, -0.8002, 0.9683, -0.8011, 0.967, -0.7768, 0.9589, -0.7735, 0.9606, -0.7993, 0.9693, -0.8002, 0.9683, -0.775, 0.9599, -0.7729, 0.9608, -0.7988, 0.9696, -0.7993, 0.9693, -0.7735, 0.9606, -0.7733, 0.9605, -0.7988, 0.969, -0.7988, 0.9696, -0.7729, 0.9608, -0.7747, 0.9596, -0.7993, 0.9678, -0.7988, 0.969, -0.7733, 0.9605, -0.8002, 0.9665, -0.8426, 0.9712, -0.8424, 0.9726, -0.7993, 0.9678, -0.8011, 0.9656, -0.8429, 0.9702, -0.8426, 0.9712, -0.8002, 0.9665, -0.8017, 0.9653, -0.8432, 0.9699, -0.8429, 0.9702, -0.8011, 0.9656, -0.8017, 0.9659, -0.8434, 0.9705, -0.8432, 0.9699, -0.8017, 0.9653, -0.8011, 0.967, -0.8433, 0.9718, -0.8434, 0.9705, -0.8017, 0.9659, -0.8002, 0.9683, -0.8431, 0.9732, -0.8433, 0.9718, -0.8011, 0.967, -0.7993, 0.9693, -0.8428, 0.9742, -0.8431, 0.9732, -0.8002, 0.9683, -0.7988, 0.9696, -0.8425, 0.9745, -0.8428, 0.9742, -0.7993, 0.9693, -0.7988, 0.969, -0.8423, 0.9739, -0.8425, 0.9745, -0.7988, 0.9696, -0.7993, 0.9678, -0.8424, 0.9726, -0.8423, 0.9739, -0.7988, 0.969, -0.8426, 0.9712, -0.8943, 0.97, -0.8947, 0.9714, -0.8424, 0.9726, -0.8429, 0.9702, -0.8941, 0.969, -0.8943, 0.97, -0.8426, 0.9712, -0.8432, 0.9699, -0.8942, 0.9687, -0.8941, 0.969, -0.8429, 0.9702, -0.8434, 0.9705, -0.8944, 0.9693, -0.8942, 0.9687, -0.8432, 0.9699, -0.8433, 0.9718, -0.8948, 0.9705, -0.8944, 0.9693, -0.8434, 0.9705, -0.8431, 0.9732, -0.8952, 0.9719, -0.8948, 0.9705, -0.8433, 0.9718, -0.8428, 0.9742, -0.8954, 0.9729, -0.8952, 0.9719, -0.8431, 0.9732, -0.8425, 0.9745, -0.8953, 0.9732, -0.8954, 0.9729, -0.8428, 0.9742, -0.8423, 0.9739, -0.8951, 0.9726, -0.8953, 0.9732, -0.8425, 0.9745, -0.8424, 0.9726, -0.8947, 0.9714, -0.8951, 0.9726, -0.8423, 0.9739, -0.8943, 0.97, -0.9448, 0.9627, -0.9457, 0.964, -0.8947, 0.9714, -0.8941, 0.969, -0.9441, 0.9617, -0.9448, 0.9627, -0.8943, 0.97, -0.8942, 0.9687, -0.9439, 0.9615, -0.9441, 0.9617, -0.8941, 0.969, -0.8944, 0.9693, -0.9442, 0.962, -0.9439, 0.9615, -0.8942, 0.9687, -0.8948, 0.9705, -0.945, 0.9632, -0.9442, 0.962, -0.8944, 0.9693, -0.8952, 0.9719, -0.9459, 0.9645, -0.945, 0.9632, -0.8948, 0.9705, -0.8954, 0.9729, -0.9466, 0.9654, -0.9459, 0.9645, -0.8952, 0.9719, -0.8953, 0.9732, -0.9468, 0.9657, -0.9466, 0.9654, -0.8954, 0.9729, -0.8951, 0.9726, -0.9464, 0.9651, -0.9468, 0.9657, -0.8953, 0.9732, -0.8947, 0.9714, -0.9457, 0.964, -0.9464, 0.9651, -0.8951, 0.9726, -0.9448, 0.9627, -0.9835, 0.9511, -0.985, 0.9522, -0.9457, 0.964, -0.9441, 0.9617, -0.9823, 0.9503, -0.9835, 0.9511, -0.9448, 0.9627, -0.9439, 0.9615, -0.9819, 0.9501, -0.9823, 0.9503, -0.9441, 0.9617, -0.9442, 0.962, -0.9824, 0.9506, -0.9819, 0.9501, -0.9439, 0.9615, -0.945, 0.9632, -0.9836, 0.9516, -0.9824, 0.9506, -0.9442, 0.962, -0.9459, 0.9645, -0.9851, 0.9527, -0.9836, 0.9516, -0.945, 0.9632, -0.9466, 0.9654, -0.9863, 0.9535, -0.9851, 0.9527, -0.9459, 0.9645, -0.9468, 0.9657, -0.9868, 0.9537, -0.9863, 0.9535, -0.9466, 0.9654, -0.9464, 0.9651, -0.9863, 0.9532, -0.9868, 0.9537, -0.9468, 0.9657, -0.9457, 0.964, -0.985, 0.9522, -0.9863, 0.9532, -0.9464, 0.9651, -0.9835, 0.9511, -1.003, 0.9395, -1.005, 0.9401, -0.985, 0.9522, -0.9823, 0.9503, -1.001, 0.939, -1.003, 0.9395, -0.9835, 0.9511, -0.9819, 0.9501, -1.001, 0.9389, -1.001, 0.939, -0.9823, 0.9503, -0.9824, 0.9506, -1.001, 0.9391, -1.001, 0.9389, -0.9819, 0.9501, -0.9836, 0.9516, -1.003, 0.9397, -1.001, 0.9391, -0.9824, 0.9506, -0.9851, 0.9527, -1.005, 0.9403, -1.003, 0.9397, -0.9836, 0.9516, -0.9863, 0.9535, -1.007, 0.9408, -1.005, 0.9403, -0.9851, 0.9527, -0.9868, 0.9537, -1.008, 0.941, -1.007, 0.9408, -0.9863, 0.9535, -0.9863, 0.9532, -1.007, 0.9407, -1.008, 0.941, -0.9868, 0.9537, -0.985, 0.9522, -1.005, 0.9401, -1.007, 0.9407, -0.9863, 0.9532, -1.003, 0.9395, -1.003, 0.9291, -1.005, 0.9291, -1.005, 0.9401, -1.001, 0.939, -1.001, 0.929, -1.003, 0.9291, -1.003, 0.9395, -1.001, 0.9389, -1.0, 0.929, -1.001, 0.929, -1.001, 0.939, -1.001, 0.9391, -1.001, 0.929, -1.0, 0.929, -1.001, 0.9389, -1.003, 0.9397, -1.003, 0.929, -1.001, 0.929, -1.001, 0.9391, -1.005, 0.9403, -1.006, 0.9291, -1.003, 0.929, -1.003, 0.9397, -1.007, 0.9408, -1.007, 0.9291, -1.006, 0.9291, -1.005, 0.9403, -1.008, 0.941, -1.008, 0.9291, -1.007, 0.9291, -1.007, 0.9408, -1.007, 0.9407, -1.007, 0.9291, -1.008, 0.9291, -1.008, 0.941, -1.005, 0.9401, -1.005, 0.9291, -1.007, 0.9291, -1.007, 0.9407, -1.003, 0.9291, -0.7274, -0.128, -0.7295, -0.1284, -1.005, 0.9291, -1.001, 0.929, -0.7261, -0.1279, -0.7274, -0.128, -1.003, 0.9291, -1.0, 0.929, -0.7262, -0.128, -0.7261, -0.1279, -1.001, 0.929, -1.001, 0.929, -0.7276, -0.1283, -0.7262, -0.128, -1.0, 0.929, -1.003, 0.929, -0.7298, -0.1288, -0.7276, -0.1283, -1.001, 0.929, -1.006, 0.9291, -0.7319, -0.1291, -0.7298, -0.1288, -1.003, 0.929, -1.007, 0.9291, -0.7332, -0.1293, -0.7319, -0.1291, -1.006, 0.9291, -1.008, 0.9291, -0.7331, -0.1292, -0.7332, -0.1293, -1.007, 0.9291, -1.007, 0.9291, -0.7317, -0.1288, -0.7331, -0.1292, -1.008, 0.9291, -1.005, 0.9291, -0.7295, -0.1284, -0.7317, -0.1288, -1.007, 0.9291, -0.7274, -0.128, -0.7227, -0.1337, -0.7245, -0.1344, -0.7295, -0.1284, -0.7261, -0.1279, -0.7214, -0.1336, -0.7227, -0.1337, -0.7274, -0.128, -0.7262, -0.128, -0.7211, -0.1341, -0.7214, -0.1336, -0.7261, -0.1279, -0.7276, -0.1283, -0.722, -0.135, -0.7211, -0.1341, -0.7262, -0.128, -0.7298, -0.1288, -0.7236, -0.1361, -0.722, -0.135, -0.7276, -0.1283, -0.7319, -0.1291, -0.7253, -0.1368, -0.7236, -0.1361, -0.7298, -0.1288, -0.7332, -0.1293, -0.7266, -0.1369, -0.7253, -0.1368, -0.7319, -0.1291, -0.7331, -0.1292, -0.7269, -0.1364, -0.7266, -0.1369, -0.7332, -0.1293, -0.7317, -0.1288, -0.7261, -0.1355, -0.7269, -0.1364, -0.7331, -0.1292, -0.7295, -0.1284, -0.7245, -0.1344, -0.7261, -0.1355, -0.7317, -0.1288, -0.7227, -0.1337, -0.7131, -0.1364, -0.7146, -0.1372, -0.7245, -0.1344, -0.7214, -0.1336, -0.7118, -0.1362, -0.7131, -0.1364, -0.7227, -0.1337, -0.7211, -0.1341, -0.7112, -0.1369, -0.7118, -0.1362, -0.7214, -0.1336, -0.722, -0.135, -0.7115, -0.1381, -0.7112, -0.1369, -0.7211, -0.1341, -0.7236, -0.1361, -0.7125, -0.1394, -0.7115, -0.1381, -0.722, -0.135, -0.7253, -0.1368, -0.714, -0.1402, -0.7125, -0.1394, -0.7236, -0.1361, -0.7266, -0.1369, -0.7152, -0.1403, -0.714, -0.1402, -0.7253, -0.1368, -0.7269, -0.1364, -0.7159, -0.1397, -0.7152, -0.1403, -0.7266, -0.1369, -0.7261, -0.1355, -0.7156, -0.1385, -0.7159, -0.1397, -0.7269, -0.1364, -0.7245, -0.1344, -0.7146, -0.1372, -0.7156, -0.1385, -0.7261, -0.1355, 1.745, -0.1544, 1.756, -0.1518, 1.757, -0.1528, 1.746, -0.1556, 1.743, -0.1537, 1.754, -0.1513, 1.756, -0.1518, 1.745, -0.1544, 1.742, -0.1539, 1.753, -0.1513, 1.754, -0.1513, 1.743, -0.1537, 1.742, -0.1547, 1.753, -0.152, 1.753, -0.1513, 1.742, -0.1539, 1.742, -0.156, 1.754, -0.153, 1.753, -0.152, 1.742, -0.1547, 1.743, -0.1572, 1.756, -0.154, 1.754, -0.153, 1.742, -0.156, 1.745, -0.1579, 1.757, -0.1546, 1.756, -0.154, 1.743, -0.1572, 1.746, -0.1578, 1.759, -0.1545, 1.757, -0.1546, 1.745, -0.1579, 1.747, -0.1569, 1.759, -0.1539, 1.759, -0.1545, 1.746, -0.1578, 1.746, -0.1556, 1.757, -0.1528, 1.759, -0.1539, 1.747, -0.1569, 1.756, -0.1518, 1.761, -0.146, 1.763, -0.1464, 1.757, -0.1528, 1.754, -0.1513, 1.759, -0.1457, 1.761, -0.146, 1.756, -0.1518, 1.753, -0.1513, 1.758, -0.1456, 1.759, -0.1457, 1.754, -0.1513, 1.753, -0.152, 1.758, -0.1459, 1.758, -0.1456, 1.753, -0.1513, 1.754, -0.153, 1.76, -0.1463, 1.758, -0.1459, 1.753, -0.152, 1.756, -0.154, 1.763, -0.1467, 1.76, -0.1463, 1.754, -0.153, 1.757, -0.1546, 1.765, -0.147, 1.763, -0.1467, 1.756, -0.154, 1.759, -0.1545, 1.766, -0.1471, 1.765, -0.147, 1.757, -0.1546, 1.759, -0.1539, 1.765, -0.1468, 1.766, -0.1471, 1.759, -0.1545, 1.757, -0.1528, 1.763, -0.1464, 1.765, -0.1468, 1.759, -0.1539, 1.761, -0.146, 2.049, 0.9114, 2.051, 0.9115, 1.763, -0.1464, 1.759, -0.1457, 2.046, 0.9114, 2.049, 0.9114, 1.761, -0.146, 1.758, -0.1456, 2.045, 0.9113, 2.046, 0.9114, 1.759, -0.1457, 1.758, -0.1459, 2.044, 0.9112, 2.045, 0.9113, 1.758, -0.1456, 1.76, -0.1463, 2.045, 0.9112, 2.044, 0.9112, 1.758, -0.1459, 1.763, -0.1467, 2.048, 0.9112, 2.045, 0.9112, 1.76, -0.1463, 1.765, -0.147, 2.05, 0.9113, 2.048, 0.9112, 1.763, -0.1467, 1.766, -0.1471, 2.052, 0.9114, 2.05, 0.9113, 1.765, -0.147, 1.765, -0.1468, 2.052, 0.9114, 2.052, 0.9114, 1.766, -0.1471, 1.763, -0.1464, 2.051, 0.9115, 2.052, 0.9114, 1.765, -0.1468, 2.049, 0.9114, 2.049, 0.9223, 2.051, 0.9229, 2.051, 0.9115, 2.046, 0.9114, 2.046, 0.9216, 2.049, 0.9223, 2.049, 0.9114, 2.045, 0.9113, 2.045, 0.9212, 2.046, 0.9216, 2.046, 0.9114, 2.044, 0.9112, 2.045, 0.9211, 2.045, 0.9212, 2.045, 0.9113, 2.045, 0.9112, 2.046, 0.9214, 2.045, 0.9211, 2.044, 0.9112, 2.048, 0.9112, 2.048, 0.922, 2.046, 0.9214, 2.045, 0.9112, 2.05, 0.9113, 2.05, 0.9227, 2.048, 0.922, 2.048, 0.9112, 2.052, 0.9114, 2.051, 0.9231, 2.05, 0.9227, 2.05, 0.9113, 2.052, 0.9114, 2.052, 0.9232, 2.051, 0.9231, 2.052, 0.9114, 2.051, 0.9115, 2.051, 0.9229, 2.052, 0.9232, 2.052, 0.9114, 2.049, 0.9223, 2.029, 0.9343, 2.03, 0.9353, 2.051, 0.9229, 2.046, 0.9216, 2.027, 0.9332, 2.029, 0.9343, 2.049, 0.9223, 2.045, 0.9212, 2.026, 0.9324, 2.027, 0.9332, 2.046, 0.9216, 2.045, 0.9211, 2.026, 0.9324, 2.026, 0.9324, 2.045, 0.9212, 2.046, 0.9214, 2.027, 0.9329, 2.026, 0.9324, 2.045, 0.9211, 2.048, 0.922, 2.028, 0.934, 2.027, 0.9329, 2.046, 0.9214, 2.05, 0.9227, 2.029, 0.9351, 2.028, 0.934, 2.048, 0.922, 2.051, 0.9231, 2.03, 0.9358, 2.029, 0.9351, 2.05, 0.9227, 2.052, 0.9232, 2.031, 0.9359, 2.03, 0.9358, 2.051, 0.9231, 2.051, 0.9229, 2.03, 0.9353, 2.031, 0.9359, 2.052, 0.9232, 2.029, 0.9343, 1.989, 0.9459, 1.99, 0.9471, 2.03, 0.9353, 2.027, 0.9332, 1.988, 0.9446, 1.989, 0.9459, 2.029, 0.9343, 2.026, 0.9324, 1.988, 0.9438, 1.988, 0.9446, 2.027, 0.9332, 2.026, 0.9324, 1.988, 0.9437, 1.988, 0.9438, 2.026, 0.9324, 2.027, 0.9329, 1.988, 0.9444, 1.988, 0.9437, 2.026, 0.9324, 2.028, 0.934, 1.989, 0.9456, 1.988, 0.9444, 2.027, 0.9329, 2.029, 0.9351, 1.99, 0.9469, 1.989, 0.9456, 2.028, 0.934, 2.03, 0.9358, 1.991, 0.9477, 1.99, 0.9469, 2.029, 0.9351, 2.031, 0.9359, 1.991, 0.9478, 1.991, 0.9477, 2.03, 0.9358, 2.03, 0.9353, 1.99, 0.9471, 1.991, 0.9478, 2.031, 0.9359, 1.989, 0.9459, 1.939, 0.9532, 1.939, 0.9545, 1.99, 0.9471, 1.988, 0.9446, 1.938, 0.9519, 1.939, 0.9532, 1.989, 0.9459, 1.988, 0.9438, 1.938, 0.951, 1.938, 0.9519, 1.988, 0.9446, 1.988, 0.9437, 1.938, 0.9509, 1.938, 0.951, 1.988, 0.9438, 1.988, 0.9444, 1.938, 0.9516, 1.938, 0.9509, 1.988, 0.9437, 1.989, 0.9456, 1.939, 0.9529, 1.938, 0.9516, 1.988, 0.9444, 1.99, 0.9469, 1.939, 0.9542, 1.939, 0.9529, 1.989, 0.9456, 1.991, 0.9477, 1.939, 0.9551, 1.939, 0.9542, 1.99, 0.9469, 1.991, 0.9478, 1.939, 0.9552, 1.939, 0.9551, 1.991, 0.9477, 1.99, 0.9471, 1.939, 0.9545, 1.939, 0.9552, 1.991, 0.9478, 1.939, 0.9532, 1.886, 0.9544, 1.886, 0.9557, 1.939, 0.9545, 1.938, 0.9519, 1.887, 0.9531, 1.886, 0.9544, 1.939, 0.9532, 1.938, 0.951, 1.887, 0.9521, 1.887, 0.9531, 1.938, 0.9519, 1.938, 0.9509, 1.887, 0.952, 1.887, 0.9521, 1.938, 0.951, 1.938, 0.9516, 1.887, 0.9528, 1.887, 0.952, 1.938, 0.9509, 1.939, 0.9529, 1.887, 0.9541, 1.887, 0.9528, 1.938, 0.9516, 1.939, 0.9542, 1.887, 0.9555, 1.887, 0.9541, 1.939, 0.9529, 1.939, 0.9551, 1.887, 0.9564, 1.887, 0.9555, 1.939, 0.9542, 1.939, 0.9552, 1.887, 0.9565, 1.887, 0.9564, 1.939, 0.9551, 1.939, 0.9545, 1.886, 0.9557, 1.887, 0.9565, 1.939, 0.9552, 1.886, 0.9544, 1.844, 0.9496, 1.843, 0.9508, 1.886, 0.9557, 1.887, 0.9531, 1.845, 0.9483, 1.844, 0.9496, 1.886, 0.9544, 1.887, 0.9521, 1.845, 0.9475, 1.845, 0.9483, 1.887, 0.9531, 1.887, 0.952, 1.846, 0.9474, 1.845, 0.9475, 1.887, 0.9521, 1.887, 0.9528, 1.846, 0.9481, 1.846, 0.9474, 1.887, 0.952, 1.887, 0.9541, 1.845, 0.9493, 1.846, 0.9481, 1.887, 0.9528, 1.887, 0.9555, 1.844, 0.9506, 1.845, 0.9493, 1.887, 0.9541, 1.887, 0.9564, 1.843, 0.9514, 1.844, 0.9506, 1.887, 0.9555, 1.887, 0.9565, 1.843, 0.9515, 1.843, 0.9514, 1.887, 0.9564, 1.886, 0.9557, 1.843, 0.9508, 1.843, 0.9515, 1.887, 0.9565, 1.844, 0.9496, 1.819, 0.9414, 1.818, 0.9423, 1.843, 0.9508, 1.845, 0.9483, 1.821, 0.9405, 1.819, 0.9414, 1.844, 0.9496, 1.845, 0.9475, 1.822, 0.9398, 1.821, 0.9405, 1.845, 0.9483, 1.846, 0.9474, 1.823, 0.9396, 1.822, 0.9398, 1.845, 0.9475, 1.846, 0.9481, 1.822, 0.9401, 1.823, 0.9396, 1.846, 0.9474, 1.845, 0.9493, 1.82, 0.941, 1.822, 0.9401, 1.846, 0.9481, 1.844, 0.9506, 1.819, 0.942, 1.82, 0.941, 1.845, 0.9493, 1.843, 0.9514, 1.817, 0.9427, 1.819, 0.942, 1.844, 0.9506, 1.843, 0.9515, 1.817, 0.9428, 1.817, 0.9427, 1.843, 0.9514, 1.843, 0.9508, 1.818, 0.9423, 1.817, 0.9428, 1.843, 0.9515, 1.819, 0.9414, 1.809, 0.9315, 1.807, 0.932, 1.818, 0.9423, 1.821, 0.9405, 1.812, 0.9311, 1.809, 0.9315, 1.819, 0.9414, 1.822, 0.9398, 1.813, 0.9307, 1.812, 0.9311, 1.821, 0.9405, 1.823, 0.9396, 1.814, 0.9306, 1.813, 0.9307, 1.822, 0.9398, 1.822, 0.9401, 1.813, 0.9307, 1.814, 0.9306, 1.823, 0.9396, 1.82, 0.941, 1.811, 0.9312, 1.813, 0.9307, 1.822, 0.9401, 1.819, 0.942, 1.808, 0.9316, 1.811, 0.9312, 1.82, 0.941, 1.817, 0.9427, 1.807, 0.932, 1.808, 0.9316, 1.819, 0.942, 1.817, 0.9428, 1.806, 0.9321, 1.807, 0.932, 1.817, 0.9427, 1.818, 0.9423, 1.807, 0.932, 1.806, 0.9321, 1.817, 0.9428, 1.809, 0.9315, 1.527, 0.01988, 1.525, 0.01996, 1.807, 0.932, 1.812, 0.9311, 1.529, 0.01966, 1.527, 0.01988, 1.809, 0.9315, 1.813, 0.9307, 1.531, 0.01939, 1.529, 0.01966, 1.812, 0.9311, 1.814, 0.9306, 1.532, 0.01916, 1.531, 0.01939, 1.813, 0.9307, 1.813, 0.9307, 1.531, 0.01907, 1.532, 0.01916, 1.814, 0.9306, 1.811, 0.9312, 1.53, 0.01915, 1.531, 0.01907, 1.813, 0.9307, 1.808, 0.9316, 1.528, 0.01937, 1.53, 0.01915, 1.811, 0.9312, 1.807, 0.932, 1.526, 0.01964, 1.528, 0.01937, 1.808, 0.9316, 1.806, 0.9321, 1.525, 0.01987, 1.526, 0.01964, 1.807, 0.932, 1.807, 0.932, 1.525, 0.01996, 1.525, 0.01987, 1.806, 0.9321, 1.527, 0.01988, 1.526, 0.01782, 1.524, 0.01755, 1.525, 0.01996, 1.529, 0.01966, 1.528, 0.01759, 1.526, 0.01782, 1.527, 0.01988, 1.531, 0.01939, 1.53, 0.01694, 1.528, 0.01759, 1.529, 0.01966, 1.532, 0.01916, 1.531, 0.01613, 1.53, 0.01694, 1.531, 0.01939, 1.531, 0.01907, 1.53, 0.01546, 1.531, 0.01613, 1.532, 0.01916, 1.53, 0.01915, 1.529, 0.01519, 1.53, 0.01546, 1.531, 0.01907, 1.528, 0.01937, 1.526, 0.01542, 1.529, 0.01519, 1.53, 0.01915, 1.526, 0.01964, 1.525, 0.01606, 1.526, 0.01542, 1.528, 0.01937, 1.525, 0.01987, 1.524, 0.01688, 1.525, 0.01606, 1.526, 0.01964, 1.525, 0.01996, 1.524, 0.01755, 1.524, 0.01688, 1.525, 0.01987, 1.526, 0.01782, 1.525, 0.01626, 1.524, 0.01664, 1.524, 0.01755, 1.528, 0.01759, 1.526, 0.01526, 1.525, 0.01626, 1.526, 0.01782, 1.53, 0.01694, 1.527, 0.01402, 1.526, 0.01526, 1.528, 0.01759, 1.531, 0.01613, 1.528, 0.01302, 1.527, 0.01402, 1.53, 0.01694, 1.53, 0.01546, 1.528, 0.01263, 1.528, 0.01302, 1.531, 0.01613, 1.529, 0.01519, 1.527, 0.01301, 1.528, 0.01263, 1.53, 0.01546, 1.526, 0.01542, 1.526, 0.01401, 1.527, 0.01301, 1.529, 0.01519, 1.525, 0.01606, 1.525, 0.01525, 1.526, 0.01401, 1.526, 0.01542, 1.524, 0.01688, 1.524, 0.01625, 1.525, 0.01525, 1.525, 0.01606, 1.524, 0.01755, 1.524, 0.01664, 1.524, 0.01625, 1.524, 0.01688, 1.525, 0.01626, 0.9058, -0.03582, 0.9065, -0.03503, 1.524, 0.01664, 1.526, 0.01526, 0.9056, -0.03709, 0.9058, -0.03582, 1.525, 0.01626, 1.527, 0.01402, 0.906, -0.03836, 0.9056, -0.03709, 1.526, 0.01526, 1.528, 0.01302, 0.9068, -0.03915, 0.906, -0.03836, 1.527, 0.01402, 1.528, 0.01263, 0.9077, -0.03914, 0.9068, -0.03915, 1.528, 0.01302, 1.527, 0.01301, 0.9084, -0.03835, 0.9077, -0.03914, 1.528, 0.01263, 1.526, 0.01401, 0.9085, -0.03708, 0.9084, -0.03835, 1.527, 0.01301, 1.525, 0.01525, 0.9082, -0.03581, 0.9085, -0.03708, 1.526, 0.01401, 1.524, 0.01625, 0.9074, -0.03503, 0.9082, -0.03581, 1.525, 0.01525, 1.524, 0.01664, 0.9065, -0.03503, 0.9074, -0.03503, 1.524, 0.01625, 0.9058, -0.03582, 0.9021, -0.04805, 0.9026, -0.04747, 0.9065, -0.03503, 0.9056, -0.03709, 0.902, -0.04899, 0.9021, -0.04805, 0.9058, -0.03582, 0.906, -0.03836, 0.9025, -0.04994, 0.902, -0.04899, 0.9056, -0.03709, 0.9068, -0.03915, 0.9033, -0.05054, 0.9025, -0.04994, 0.906, -0.03836, 0.9077, -0.03914, 0.9042, -0.05055, 0.9033, -0.05054, 0.9068, -0.03915, 0.9084, -0.03835, 0.9048, -0.04997, 0.9042, -0.05055, 0.9077, -0.03914, 0.9085, -0.03708, 0.9049, -0.04903, 0.9048, -0.04997, 0.9084, -0.03835, 0.9082, -0.03581, 0.9044, -0.04808, 0.9049, -0.04903, 0.9085, -0.03708, 0.9074, -0.03503, 0.9035, -0.04748, 0.9044, -0.04808, 0.9082, -0.03581, 0.9065, -0.03503, 0.9026, -0.04747, 0.9035, -0.04748, 0.9074, -0.03503, 0.9021, -0.04805, 0.8965, -0.07901, 0.8971, -0.07883, 0.9026, -0.04747, 0.902, -0.04899, 0.8966, -0.07935, 0.8965, -0.07901, 0.9021, -0.04805, 0.9025, -0.04994, 0.8971, -0.07972, 0.8966, -0.07935, 0.902, -0.04899, 0.9033, -0.05054, 0.898, -0.07998, 0.8971, -0.07972, 0.9025, -0.04994, 0.9042, -0.05055, 0.8989, -0.08002, 0.898, -0.07998, 0.9033, -0.05054, 0.9048, -0.04997, 0.8994, -0.07984, 0.8989, -0.08002, 0.9042, -0.05055, 0.9049, -0.04903, 0.8994, -0.07951, 0.8994, -0.07984, 0.9048, -0.04997, 0.9044, -0.04808, 0.8988, -0.07914, 0.8994, -0.07951, 0.9049, -0.04903, 0.9035, -0.04748, 0.8979, -0.07888, 0.8988, -0.07914, 0.9044, -0.04808, 0.9026, -0.04747, 0.8971, -0.07883, 0.8979, -0.07888, 0.9035, -0.04748, 0.8965, -0.07901, 0.897, -0.2076, 0.8975, -0.2079, 0.8971, -0.07883, 0.8966, -0.07935, 0.897, -0.2072, 0.897, -0.2076, 0.8965, -0.07901, 0.8971, -0.07972, 0.8977, -0.207, 0.897, -0.2072, 0.8966, -0.07935, 0.898, -0.07998, 0.8986, -0.2071, 0.8977, -0.207, 0.8971, -0.07972, 0.8989, -0.08002, 0.8994, -0.2073, 0.8986, -0.2071, 0.898, -0.07998, 0.8994, -0.07984, 0.8999, -0.2076, 0.8994, -0.2073, 0.8989, -0.08002, 0.8994, -0.07951, 0.8999, -0.208, 0.8999, -0.2076, 0.8994, -0.07984, 0.8988, -0.07914, 0.8992, -0.2082, 0.8999, -0.208, 0.8994, -0.07951, 0.8979, -0.07888, 0.8983, -0.2082, 0.8992, -0.2082, 0.8988, -0.07914, 0.8971, -0.07883, 0.8975, -0.2079, 0.8983, -0.2082, 0.8979, -0.07888, 0.897, -0.2076, 0.8963, -0.2137, 0.8967, -0.2148, 0.8975, -0.2079, 0.897, -0.2072, 0.8964, -0.2127, 0.8963, -0.2137, 0.897, -0.2076, 0.8977, -0.207, 0.8971, -0.2122, 0.8964, -0.2127, 0.897, -0.2072, 0.8986, -0.2071, 0.898, -0.2123, 0.8971, -0.2122, 0.8977, -0.207, 0.8994, -0.2073, 0.8988, -0.2131, 0.898, -0.2123, 0.8986, -0.2071, 0.8999, -0.2076, 0.8992, -0.2141, 0.8988, -0.2131, 0.8994, -0.2073, 0.8999, -0.208, 0.899, -0.2151, 0.8992, -0.2141, 0.8999, -0.2076, 0.8992, -0.2082, 0.8984, -0.2156, 0.899, -0.2151, 0.8999, -0.208, 0.8983, -0.2082, 0.8974, -0.2155, 0.8984, -0.2156, 0.8992, -0.2082, 0.8975, -0.2079, 0.8967, -0.2148, 0.8974, -0.2155, 0.8983, -0.2082, 0.8963, -0.2137, 0.8945, -0.216, 0.8947, -0.2173, 0.8967, -0.2148, 0.8964, -0.2127, 0.8947, -0.2147, 0.8945, -0.216, 0.8963, -0.2137, 0.8971, -0.2122, 0.8955, -0.2141, 0.8947, -0.2147, 0.8964, -0.2127, 0.898, -0.2123, 0.8964, -0.2143, 0.8955, -0.2141, 0.8971, -0.2122, 0.8988, -0.2131, 0.8971, -0.2152, 0.8964, -0.2143, 0.898, -0.2123, 0.8992, -0.2141, 0.8973, -0.2165, 0.8971, -0.2152, 0.8988, -0.2131, 0.899, -0.2151, 0.8971, -0.2177, 0.8973, -0.2165, 0.8992, -0.2141, 0.8984, -0.2156, 0.8964, -0.2184, 0.8971, -0.2177, 0.899, -0.2151, 0.8974, -0.2155, 0.8955, -0.2182, 0.8964, -0.2184, 0.8984, -0.2156, 0.8967, -0.2148, 0.8947, -0.2173, 0.8955, -0.2182, 0.8974, -0.2155, 0.1249, -0.1953, 0.125, -0.1966, 0.1246, -0.1979, 0.1238, -0.1986, 0.1229, -0.1985, 0.1223, -0.1977, 0.1222, -0.1964, 0.1226, -0.1952, 0.1234, -0.1944, 0.1243, -0.1945, -0.714, -0.1402, -0.7152, -0.1403, -0.7159, -0.1397, -0.7156, -0.1385, -0.7146, -0.1372, -0.7131, -0.1364, -0.7118, -0.1362, -0.7112, -0.1369, -0.7115, -0.1381, -0.7125, -0.1394, 1.745, -0.1544, 1.746, -0.1556, 1.747, -0.1569, 1.746, -0.1578, 1.745, -0.1579, 1.743, -0.1572, 1.742, -0.156, 1.742, -0.1547, 1.742, -0.1539, 1.743, -0.1537, 0.8947, -0.2147, 0.8955, -0.2141, 0.8964, -0.2143, 0.8971, -0.2152, 0.8973, -0.2165, 0.8971, -0.2177, 0.8964, -0.2184, 0.8955, -0.2182, 0.8947, -0.2173, 0.8945, -0.216])
me_mesh_003.materials.append(mat_clothfloralmaterial)
me_mesh_003.use_remesh_preserve_volume = False
me_mesh_003.use_remesh_preserve_attributes = False
me_mesh_003.use_mirror_vertex_groups = False
me_mesh_003.update()
me_cylinder_007 = bpy.data.meshes.new('Cylinder.007')
me_cylinder_007.from_pydata([(0.08332, 0.2283, -0.4726), (0.0838, 0.2264, -0.4712), (0.08439, 0.224, -0.4712), (0.08487, 0.2221, -0.4726), (0.08505, 0.2214, -0.475), (0.08487, 0.2221, -0.4773), (0.08439, 0.224, -0.4788), (0.0838, 0.2264, -0.4788), (0.08332, 0.2283, -0.4773), (0.08314, 0.229, -0.475), (0.5446, 0.2539, -0.4726), (0.5443, 0.2519, -0.4712), (0.5439, 0.2495, -0.4712), (0.5437, 0.2476, -0.4726), (0.5436, 0.2468, -0.475), (0.5437, 0.2476, -0.4773), (0.5439, 0.2495, -0.4788), (0.5443, 0.2519, -0.4788), (0.5446, 0.2539, -0.4773), (0.5447, 0.2546, -0.475), (0.5618, 0.2478, -0.4726), (0.5604, 0.2464, -0.4712), (0.5587, 0.2446, -0.4712), (0.5574, 0.2432, -0.4726), (0.5569, 0.2426, -0.475), (0.5574, 0.2432, -0.4773), (0.5587, 0.2446, -0.4788), (0.5604, 0.2464, -0.4788), (0.5618, 0.2478, -0.4773), (0.5623, 0.2484, -0.475), (0.5689, 0.2291, -0.4726), (0.567, 0.2287, -0.4712), (0.5646, 0.2282, -0.4712), (0.5627, 0.2278, -0.4726), (0.5619, 0.2276, -0.475), (0.5627, 0.2278, -0.4773), (0.5646, 0.2282, -0.4788), (0.567, 0.2287, -0.4788), (0.5689, 0.2291, -0.4773), (0.5697, 0.2292, -0.475), (0.5689, -0.2291, -0.4726), (0.567, -0.2287, -0.4712), (0.5646, -0.2282, -0.4712), (0.5627, -0.2278, -0.4726), (0.5619, -0.2276, -0.475), (0.5627, -0.2278, -0.4773), (0.5646, -0.2282, -0.4788), (0.567, -0.2287, -0.4788), (0.5689, -0.2291, -0.4773), (0.5697, -0.2292, -0.475), (0.5618, -0.2478, -0.4726), (0.5604, -0.2464, -0.4712), (0.5587, -0.2446, -0.4712), (0.5574, -0.2432, -0.4726), (0.5569, -0.2426, -0.475), (0.5574, -0.2432, -0.4773), (0.5587, -0.2446, -0.4788), (0.5604, -0.2464, -0.4788), (0.5618, -0.2478, -0.4773), (0.5623, -0.2484, -0.475), (0.5446, -0.2539, -0.4726), (0.5443, -0.2519, -0.4712), (0.5439, -0.2495, -0.4712), (0.5437, -0.2476, -0.4726), (0.5436, -0.2468, -0.475), (0.5437, -0.2476, -0.4773), (0.5439, -0.2495, -0.4788), (0.5443, -0.2519, -0.4788), (0.5446, -0.2539, -0.4773), (0.5447, -0.2546, -0.475), (0.08332, -0.2283, -0.4726), (0.0838, -0.2264, -0.4712), (0.08439, -0.224, -0.4712), (0.08487, -0.2221, -0.4726), (0.08505, -0.2214, -0.475), (0.08487, -0.2221, -0.4773), (0.08439, -0.224, -0.4788), (0.0838, -0.2264, -0.4788), (0.08332, -0.2283, -0.4773), (0.08314, -0.229, -0.475), (0.0656, -0.2204, -0.4726), (0.06703, -0.219, -0.4712), (0.06879, -0.2173, -0.4712), (0.07022, -0.216, -0.4726), (0.07076, -0.2155, -0.475), (0.07022, -0.216, -0.4773), (0.06879, -0.2173, -0.4788), (0.06703, -0.219, -0.4788), (0.0656, -0.2204, -0.4773), (0.06505, -0.2209, -0.475), (0.05841, -0.2024, -0.4726), (0.06035, -0.202, -0.4712), (0.06275, -0.2015, -0.4712), (0.06469, -0.2011, -0.4726), (0.06543, -0.201, -0.475), (0.06469, -0.2011, -0.4773), (0.06275, -0.2015, -0.4788), (0.06035, -0.202, -0.4788), (0.05841, -0.2024, -0.4773), (0.05767, -0.2025, -0.475), (0.05841, 0.2024, -0.4726), (0.06035, 0.202, -0.4712), (0.06275, 0.2015, -0.4712), (0.06469, 0.2011, -0.4726), (0.06543, 0.201, -0.475), (0.06469, 0.2011, -0.4773), (0.06275, 0.2015, -0.4788), (0.06035, 0.202, -0.4788), (0.05841, 0.2024, -0.4773), (0.05767, 0.2025, -0.475), (0.0656, 0.2204, -0.4726), (0.06703, 0.219, -0.4712), (0.06879, 0.2173, -0.4712), (0.07022, 0.216, -0.4726), (0.07076, 0.2155, -0.475), (0.07022, 0.216, -0.4773), (0.06879, 0.2173, -0.4788), (0.06703, 0.219, -0.4788), (0.0656, 0.2204, -0.4773), (0.06505, 0.2209, -0.475), (0.5596, -0.2455, -0.4712), (0.06155, -0.2018, -0.4712), (0.08409, -0.2252, -0.4712), (0.5658, -0.2284, -0.4712), (0.5658, 0.2284, -0.4712), (0.5441, 0.2507, -0.4712), (0.5441, -0.2507, -0.4712), (0.5596, 0.2455, -0.4712), (0.06791, -0.2182, -0.4712), (0.06791, 0.2182, -0.4712), (0.08409, 0.2252, -0.4712), (0.06155, 0.2018, -0.4712), (0.000494, 0.2298, -0.004555), (-0.004478, 0.2045, 0.02008), (-0.003021, 0.2223, 0.01287), (0.000494, -0.2298, -0.004555), (-0.004478, -0.2045, 0.02008), (-0.003021, -0.2223, 0.01287), (0.009435, 0.2303, -0.003704), (0.01, 0.2053, 0.02146), (0.009836, 0.223, 0.01409), (0.009435, -0.2303, -0.003704), (0.01, -0.2053, 0.02146), (0.009836, -0.223, 0.01409), (0.02288, 0.2061, 0.01965), (0.02066, 0.2237, 0.01257), (0.01529, -0.2307, -0.004529), (0.02288, -0.2061, 0.01965), (0.02066, -0.2237, 0.01257), (0.01529, 0.2307, -0.004529), (0.03219, 0.2066, 0.01491), (0.02708, 0.224, 0.009303), (0.03219, -0.2066, 0.01491), (0.02708, -0.224, 0.009303), (0.03653, 0.2067, 0.007982), (0.02973, 0.2235, 0.005102), (0.03653, -0.2067, 0.007982), (0.02973, -0.2235, 0.005102), (-0.01315, 0.229, -0.01029), (-0.03757, 0.2025, -0.007021), (-0.03013, 0.2204, -0.006872), (-0.03757, -0.2025, -0.007021), (-0.03013, -0.2204, -0.006872), (-0.03626, 0.2026, 0.001052), (-0.02937, 0.2207, -0.002127), (-0.01315, -0.229, -0.01029), (-0.03626, -0.2026, 0.001052), (-0.02937, -0.2207, -0.002127), (-0.02952, 0.203, 0.009038), (-0.02472, 0.221, 0.003378), (-0.02952, -0.203, 0.009038), (-0.02472, -0.221, 0.003378), (-0.008075, 0.2293, -0.007249), (-0.01835, 0.2037, 0.01572), (-0.01534, 0.2216, 0.008994), (-0.008075, -0.2293, -0.007249), (-0.01835, -0.2037, 0.01572), (-0.01534, -0.2216, 0.008994), (0.5447, -0.2296, -0.385), (0.5697, -0.231, -0.41), (0.5447, -0.2473, -0.3923), (0.5624, -0.2483, -0.41), (0.5623, -0.2306, -0.3923), (0.5447, 0.2296, -0.385), (0.5697, 0.231, -0.41), (0.5623, 0.2306, -0.3923), (0.5591, 0.2448, -0.3956), (0.5624, 0.2483, -0.41), (0.5447, 0.2473, -0.3923), (0.1131, 0.2302, -0.41), (0.1327, 0.2065, -0.385), (0.1269, 0.2236, -0.3923), (0.1131, -0.2302, -0.41), (0.1327, -0.2065, -0.385), (0.1269, -0.2236, -0.3923), (0.1129, 0.2317, -0.4078), (0.1326, 0.2078, -0.3829), (0.1269, 0.2251, -0.3901), (0.1269, -0.2251, -0.3901), (0.1326, -0.2078, -0.3829), (0.1129, -0.2317, -0.4078), (0.1327, 0.2075, -0.3842), (0.1131, -0.2314, -0.4091), (0.1131, 0.2314, -0.4091), (0.127, 0.2247, -0.3915), (0.127, -0.2247, -0.3915), (0.1327, -0.2075, -0.3842), (0.08412, -0.225, -0.4712), (0.08212, -0.2289, -0.4672), (0.08313, -0.2278, -0.47), (0.06166, -0.2018, -0.4712), (0.05684, -0.2025, -0.4672), (0.0586, -0.2023, -0.47), (0.06823, -0.2177, -0.4712), (0.0643, -0.2207, -0.4672), (0.06579, -0.2198, -0.47), (0.06166, 0.2018, -0.4712), (0.05684, 0.2025, -0.4672), (0.0586, 0.2023, -0.47), (0.08412, 0.225, -0.4712), (0.08212, 0.2289, -0.4672), (0.08313, 0.2278, -0.47), (0.06823, 0.2177, -0.4712), (0.0643, 0.2207, -0.4672), (0.06579, 0.2198, -0.47), (0.5657, -0.2302, -0.4712), (0.5697, -0.231, -0.4672), (0.5685, -0.2308, -0.47), (0.5441, -0.2506, -0.4712), (0.5447, -0.2546, -0.4672), (0.5445, -0.2534, -0.47), (0.5594, -0.2451, -0.4712), (0.5624, -0.2483, -0.4672), (0.5615, -0.2473, -0.47), (0.5441, 0.2506, -0.4712), (0.5447, 0.2546, -0.4672), (0.5445, 0.2534, -0.47), (0.5657, 0.2302, -0.4712), (0.5697, 0.231, -0.4672), (0.5685, 0.2308, -0.47), (0.5594, 0.2451, -0.4712), (0.5624, 0.2483, -0.4672), (0.5615, 0.2473, -0.47), (0.5447, 0.2546, -0.41), (0.5527, 0.2483, -0.3971), (0.5447, -0.2546, -0.41), (0.5591, -0.2448, -0.3956), (0.5527, -0.2483, -0.3971)], [(189, 190), (193, 192)], [(0, 10, 19, 9), (1, 11, 10, 0), (130, 125, 11, 1), (3, 13, 12, 2), (4, 14, 13, 3), (5, 15, 14, 4), (6, 16, 15, 5), (7, 17, 16, 6), (8, 18, 17, 7), (9, 19, 18, 8), (10, 20, 29, 19), (11, 21, 20, 10), (125, 127, 21, 11), (13, 23, 22, 12), (14, 24, 23, 13), (15, 25, 24, 14), (16, 26, 25, 15), (17, 27, 26, 16), (18, 28, 27, 17), (19, 29, 28, 18), (20, 30, 39, 29), (21, 31, 30, 20), (127, 124, 31, 21), (23, 33, 32, 22), (24, 34, 33, 23), (25, 35, 34, 24), (26, 36, 35, 25), (27, 37, 36, 26), (28, 38, 37, 27), (29, 39, 38, 28), (30, 40, 49, 39), (31, 41, 40, 30), (124, 123, 41, 31), (33, 43, 42, 32), (34, 44, 43, 33), (35, 45, 44, 34), (36, 46, 45, 35), (37, 47, 46, 36), (38, 48, 47, 37), (39, 49, 48, 38), (40, 50, 59, 49), (41, 51, 50, 40), (123, 120, 51, 41), (43, 53, 52, 42), (44, 54, 53, 43), (45, 55, 54, 44), (46, 56, 55, 45), (47, 57, 56, 46), (48, 58, 57, 47), (49, 59, 58, 48), (50, 60, 69, 59), (51, 61, 60, 50), (120, 126, 61, 51), (53, 63, 62, 52), (54, 64, 63, 53), (55, 65, 64, 54), (56, 66, 65, 55), (57, 67, 66, 56), (58, 68, 67, 57), (59, 69, 68, 58), (60, 70, 79, 69), (61, 71, 70, 60), (126, 122, 71, 61), (63, 73, 72, 62), (64, 74, 73, 63), (65, 75, 74, 64), (66, 76, 75, 65), (67, 77, 76, 66), (68, 78, 77, 67), (69, 79, 78, 68), (70, 80, 89, 79), (71, 81, 80, 70), (122, 128, 81, 71), (73, 83, 82, 72), (74, 84, 83, 73), (75, 85, 84, 74), (76, 86, 85, 75), (77, 87, 86, 76), (78, 88, 87, 77), (79, 89, 88, 78), (80, 90, 99, 89), (81, 91, 90, 80), (128, 121, 91, 81), (83, 93, 92, 82), (84, 94, 93, 83), (85, 95, 94, 84), (86, 96, 95, 85), (87, 97, 96, 86), (88, 98, 97, 87), (89, 99, 98, 88), (90, 100, 109, 99), (91, 101, 100, 90), (121, 131, 101, 91), (93, 103, 102, 92), (94, 104, 103, 93), (95, 105, 104, 94), (96, 106, 105, 95), (97, 107, 106, 96), (98, 108, 107, 97), (99, 109, 108, 98), (100, 110, 119, 109), (101, 111, 110, 100), (131, 129, 111, 101), (103, 113, 112, 102), (104, 114, 113, 103), (105, 115, 114, 104), (106, 116, 115, 105), (107, 117, 116, 106), (108, 118, 117, 107), (109, 119, 118, 108), (110, 0, 9, 119), (111, 1, 0, 110), (129, 130, 1, 111), (113, 3, 2, 112), (114, 4, 3, 113), (115, 5, 4, 114), (116, 6, 5, 115), (117, 7, 6, 116), (118, 8, 7, 117), (119, 9, 8, 118), (112, 2, 130, 129), (102, 112, 129, 131), (92, 102, 131, 121), (82, 92, 121, 128), (72, 82, 128, 122), (62, 72, 122, 126), (52, 62, 126, 120), (42, 52, 120, 123), (32, 42, 123, 124), (22, 32, 124, 127), (12, 22, 127, 125), (2, 12, 125, 130), (173, 176, 136, 133), (144, 147, 152, 150), (150, 152, 156, 154), (133, 136, 142, 139), (139, 142, 147, 144), (161, 211, 214, 162), (168, 170, 176, 173), (229, 245, 192, 208), (178, 183, 190, 193), (159, 161, 166, 163), (163, 166, 170, 168), (245, 229, 232, 181), (178, 180, 246, 182), (246, 180, 247), (179, 182, 246, 181), (183, 185, 186, 188), (184, 187, 186, 185), (243, 244, 187), (133, 139, 140, 134), (134, 140, 138, 132), (142, 136, 137, 143), (143, 137, 135, 141), (139, 144, 145, 140), (140, 145, 149, 138), (147, 142, 143, 148), (148, 143, 141, 146), (144, 150, 151, 145), (145, 151, 149), (152, 147, 148, 153), (153, 148, 146), (150, 154, 155, 151), (151, 155, 149), (156, 152, 153, 157), (157, 153, 146), (159, 163, 164, 160), (160, 164, 158), (166, 161, 162, 167), (167, 162, 165), (163, 168, 169, 164), (164, 169, 158), (170, 166, 167, 171), (171, 167, 165), (168, 173, 174, 169), (169, 174, 172, 158), (176, 170, 171, 177), (177, 171, 165, 175), (173, 133, 134, 174), (174, 134, 132, 172), (136, 176, 177, 137), (137, 177, 175, 135), (190, 183, 188, 191), (191, 188, 243, 189), (184, 238, 241, 187), (183, 178, 182, 185), (185, 182, 179, 184), (187, 241, 235, 243), (184, 179, 226, 238), (178, 193, 194, 180), (180, 194, 192, 245), (201, 190, 191, 204), (204, 191, 189, 203), (202, 192, 194, 205), (205, 194, 193, 206), (189, 243, 235, 220), (132, 138, 149, 195, 220, 158, 172), (160, 223, 217, 159), (216, 222, 219, 234, 240, 237, 225, 231, 228, 207, 213, 210), (220, 203, 189), (192, 202, 208), (201, 206, 193, 190), (135, 175, 165, 208, 200, 146, 141), (202, 200, 208), (154, 156, 199, 196), (157, 198, 199, 156), (146, 200, 198, 157), (155, 197, 195, 149), (154, 196, 197, 155), (196, 199, 206, 201), (198, 205, 206, 199), (200, 202, 205, 198), (197, 204, 203, 195), (196, 201, 204, 197), (203, 220, 195), (181, 232, 226, 179), (158, 220, 223, 160), (159, 217, 211, 161), (237, 240, 242, 239), (239, 242, 241, 238), (240, 234, 236, 242), (242, 236, 235, 241), (228, 231, 233, 230), (230, 233, 232, 229), (231, 225, 227, 233), (233, 227, 226, 232), (219, 222, 224, 221), (221, 224, 223, 220), (222, 216, 218, 224), (224, 218, 217, 223), (210, 213, 215, 212), (212, 215, 214, 211), (213, 207, 209, 215), (215, 209, 208, 214), (234, 219, 221, 236), (236, 221, 220, 235), (207, 228, 230, 209), (209, 230, 229, 208), (216, 210, 212, 218), (218, 212, 211, 217), (238, 226, 227, 239), (239, 227, 225, 237), (162, 214, 208, 165), (188, 244, 243), (244, 186, 187), (188, 186, 244), (247, 245, 181), (246, 247, 181), (245, 247, 180)])
me_cylinder_007.polygons.foreach_set('use_smooth', [True] * 249)
_uv = me_cylinder_007.uv_layers.new(name='UVMap')
_uv.uv.foreach_set('vector', [-1.053, -0.2661, -0.02794, -0.2661, -0.02769, -0.2723, -1.053, -0.2723, -1.052, -0.7553, -0.02857, -0.6875, -0.02794, -0.6824, -1.053, -0.7503, -1.051, -0.7585, -0.02896, -0.6907, -0.02857, -0.6875, -1.052, -0.7553, -1.05, -0.7667, -0.02999, -0.6991, -0.02935, -0.6939, -1.051, -0.7616, -1.049, -0.2723, -0.03023, -0.2723, -0.02999, -0.2661, -1.05, -0.2661, -1.05, -0.2786, -0.02999, -0.2786, -0.03023, -0.2723, -1.049, -0.2723, -1.051, -0.7616, -0.02935, -0.6939, -0.02999, -0.6991, -1.05, -0.7667, -1.052, -0.7553, -0.02857, -0.6875, -0.02935, -0.6939, -1.051, -0.7616, -1.053, -0.7503, -0.02794, -0.6824, -0.02857, -0.6875, -1.052, -0.7553, -1.053, -0.2723, -0.02769, -0.2723, -0.02794, -0.2786, -1.053, -0.2786, -0.02794, -0.2661, 0.01025, -0.2661, 0.0114, -0.2723, -0.02769, -0.2723, -0.02857, -0.6875, 0.007229, -0.7022, 0.01025, -0.6984, -0.02794, -0.6824, -0.02896, -0.6907, 0.005363, -0.7046, 0.007229, -0.7022, -0.02857, -0.6875, -0.02999, -0.6991, 0.0004759, -0.7107, 0.003496, -0.7069, -0.02935, -0.6939, -0.03023, -0.2723, -0.0006779, -0.2723, 0.0004759, -0.2661, -0.02999, -0.2661, -0.02999, -0.2786, 0.0004759, -0.2786, -0.0006779, -0.2723, -0.03023, -0.2723, -0.02935, -0.6939, 0.003496, -0.7069, 0.0004759, -0.7107, -0.02999, -0.6991, -0.02857, -0.6875, 0.007229, -0.7022, 0.003496, -0.7069, -0.02935, -0.6939, -0.02794, -0.6824, 0.01025, -0.6984, 0.007229, -0.7022, -0.02857, -0.6875, -0.02769, -0.2723, 0.0114, -0.2723, 0.01025, -0.2786, -0.02794, -0.2786, 0.009609, -0.2661, -0.03209, -0.2661, -0.03176, -0.2723, 0.01083, -0.2723, 0.007229, -0.7022, 0.02184, -0.7493, 0.02615, -0.7482, 0.01025, -0.6984, 0.005363, -0.7046, 0.01918, -0.7499, 0.02184, -0.7493, 0.007229, -0.7022, 0.0004759, -0.7107, 0.01221, -0.7516, 0.01652, -0.7505, 0.003496, -0.7069, -0.001941, -0.2723, -0.03526, -0.2723, -0.03492, -0.2661, -0.0007218, -0.2661, -0.0007218, -0.2786, -0.03492, -0.2786, -0.03526, -0.2723, -0.001941, -0.2723, 0.003496, -0.7069, 0.01652, -0.7505, 0.01221, -0.7516, 0.0004759, -0.7107, 0.007229, -0.7022, 0.02184, -0.7493, 0.01652, -0.7505, 0.003496, -0.7069, 0.01025, -0.6984, 0.02615, -0.7482, 0.02184, -0.7493, 0.007229, -0.7022, 0.01083, -0.2723, -0.03176, -0.2723, -0.03209, -0.2786, 0.009609, -0.2786, -0.03209, -0.2661, -1.05, -0.2661, -1.05, -0.2723, -0.03176, -0.2723, 0.02184, -0.7493, 0.02184, -1.963, 0.02615, -1.964, 0.02615, -0.7482, 0.01918, -0.7499, 0.01918, -1.962, 0.02184, -1.963, 0.02184, -0.7493, 0.01221, -0.7516, 0.01221, -1.96, 0.01652, -1.961, 0.01652, -0.7505, -0.03526, -0.2723, -1.047, -0.2723, -1.047, -0.2661, -0.03492, -0.2661, -0.03492, -0.2786, -1.047, -0.2786, -1.047, -0.2723, -0.03526, -0.2723, 0.01652, -0.7505, 0.01652, -1.961, 0.01221, -1.96, 0.01221, -0.7516, 0.02184, -0.7493, 0.02184, -1.963, 0.01652, -1.961, 0.01652, -0.7505, 0.02615, -0.7482, 0.02615, -1.964, 0.02184, -1.963, 0.02184, -0.7493, -0.03176, -0.2723, -1.05, -0.2723, -1.05, -0.2786, -0.03209, -0.2786, -1.05, -0.2661, -1.092, -0.2661, -1.093, -0.2723, -1.05, -0.2723, 0.02184, -1.963, 0.007229, -2.01, 0.01025, -2.014, 0.02615, -1.964, 0.01918, -1.962, 0.005363, -2.007, 0.007229, -2.01, 0.02184, -1.963, 0.01221, -1.96, 0.0004759, -2.001, 0.003496, -2.005, 0.01652, -1.961, -1.047, -0.2723, -1.08, -0.2723, -1.081, -0.2661, -1.047, -0.2661, -1.047, -0.2786, -1.081, -0.2786, -1.08, -0.2723, -1.047, -0.2723, 0.01652, -1.961, 0.003496, -2.005, 0.0004759, -2.001, 0.01221, -1.96, 0.02184, -1.963, 0.007229, -2.01, 0.003496, -2.005, 0.01652, -1.961, 0.02615, -1.964, 0.01025, -2.014, 0.007229, -2.01, 0.02184, -1.963, -1.05, -0.2723, -1.093, -0.2723, -1.092, -0.2786, -1.05, -0.2786, 0.01025, -0.2661, -0.02794, -0.2661, -0.02769, -0.2723, 0.0114, -0.2723, 0.007229, -2.01, -0.02857, -2.024, -0.02794, -2.03, 0.01025, -2.014, 0.005363, -2.007, -0.02896, -2.021, -0.02857, -2.024, 0.007229, -2.01, 0.0004759, -2.001, -0.02999, -2.013, -0.02935, -2.018, 0.003496, -2.005, -0.0006779, -0.2723, -0.03023, -0.2723, -0.02999, -0.2661, 0.0004759, -0.2661, 0.0004759, -0.2786, -0.02999, -0.2786, -0.03023, -0.2723, -0.0006779, -0.2723, 0.003496, -2.005, -0.02935, -2.018, -0.02999, -2.013, 0.0004759, -2.001, 0.007229, -2.01, -0.02857, -2.024, -0.02935, -2.018, 0.003496, -2.005, 0.01025, -2.014, -0.02794, -2.03, -0.02857, -2.024, 0.007229, -2.01, 0.0114, -0.2723, -0.02769, -0.2723, -0.02794, -0.2786, 0.01025, -0.2786, -0.02794, -0.2661, -1.053, -0.2661, -1.053, -0.2723, -0.02769, -0.2723, -0.02857, -2.024, -1.052, -1.957, -1.053, -1.962, -0.02794, -2.03, -0.02896, -2.021, -1.051, -1.954, -1.052, -1.957, -0.02857, -2.024, -0.02999, -2.013, -1.05, -1.945, -1.051, -1.95, -0.02935, -2.018, -0.03023, -0.2723, -1.049, -0.2723, -1.05, -0.2661, -0.02999, -0.2661, -0.02999, -0.2786, -1.05, -0.2786, -1.049, -0.2723, -0.03023, -0.2723, -0.02935, -2.018, -1.051, -1.95, -1.05, -1.945, -0.02999, -2.013, -0.02857, -2.024, -1.052, -1.957, -1.051, -1.95, -0.02935, -2.018, -0.02794, -2.03, -1.053, -1.962, -1.052, -1.957, -0.02857, -2.024, -0.02769, -0.2723, -1.053, -0.2723, -1.053, -0.2786, -0.02794, -0.2786, -1.053, -0.2661, -1.092, -0.2661, -1.094, -0.2723, -1.053, -0.2723, -1.052, -1.957, -1.089, -1.937, -1.092, -1.941, -1.053, -1.962, -1.051, -1.954, -1.087, -1.935, -1.089, -1.937, -1.052, -1.957, -1.05, -1.945, -1.082, -1.929, -1.085, -1.933, -1.051, -1.95, -1.049, -0.2723, -1.081, -0.2723, -1.082, -0.2661, -1.05, -0.2661, -1.05, -0.2786, -1.082, -0.2786, -1.081, -0.2723, -1.049, -0.2723, -1.051, -1.95, -1.085, -1.933, -1.082, -1.929, -1.05, -1.945, -1.052, -1.957, -1.089, -1.937, -1.085, -1.933, -1.051, -1.95, -1.053, -1.962, -1.092, -1.941, -1.089, -1.937, -1.052, -1.957, -1.053, -0.2723, -1.094, -0.2723, -1.092, -0.2786, -1.053, -0.2786, -1.031, -0.2661, -0.9908, -0.2661, -0.9912, -0.2723, -1.032, -0.2723, -1.089, -1.937, -1.104, -1.892, -1.108, -1.893, -1.092, -1.941, -1.087, -1.935, -1.101, -1.891, -1.104, -1.892, -1.089, -1.937, -1.082, -1.929, -1.094, -1.89, -1.099, -1.891, -1.085, -1.933, -1.02, -0.2723, -0.9877, -0.2723, -0.9881, -0.2661, -1.021, -0.2661, -1.021, -0.2786, -0.9881, -0.2786, -0.9877, -0.2723, -1.02, -0.2723, -1.085, -1.933, -1.099, -1.891, -1.094, -1.89, -1.082, -1.929, -1.089, -1.937, -1.104, -1.892, -1.099, -1.891, -1.085, -1.933, -1.092, -1.941, -1.108, -1.893, -1.104, -1.892, -1.089, -1.937, -1.032, -0.2723, -0.9912, -0.2723, -0.9908, -0.2786, -1.031, -0.2786, -0.9908, -0.2661, -0.09133, -0.2661, -0.091, -0.2723, -0.9912, -0.2723, -1.104, -1.892, -1.104, -0.82, -1.108, -0.8189, -1.108, -1.893, -1.101, -1.891, -1.101, -0.8206, -1.104, -0.82, -1.104, -1.892, -1.094, -1.89, -1.094, -0.8223, -1.099, -0.8212, -1.099, -1.891, -0.9877, -0.2723, -0.09444, -0.2723, -0.09411, -0.2661, -0.9881, -0.2661, -0.9881, -0.2786, -0.09411, -0.2786, -0.09444, -0.2723, -0.9877, -0.2723, -1.099, -1.891, -1.099, -0.8212, -1.094, -0.8223, -1.094, -1.89, -1.104, -1.892, -1.104, -0.82, -1.099, -0.8212, -1.099, -1.891, -1.108, -1.893, -1.108, -0.8189, -1.104, -0.82, -1.104, -1.892, -0.9912, -0.2723, -0.091, -0.2723, -0.09133, -0.2786, -0.9908, -0.2786, -0.09133, -0.2661, -0.0513, -0.2661, -0.05014, -0.2723, -0.091, -0.2723, -1.104, -0.82, -1.089, -0.7748, -1.092, -0.7711, -1.108, -0.8189, -1.101, -0.8206, -1.087, -0.777, -1.089, -0.7748, -1.104, -0.82, -1.094, -0.8223, -1.082, -0.7829, -1.085, -0.7793, -1.099, -0.8212, -0.09444, -0.2723, -0.0623, -0.2723, -0.06114, -0.2661, -0.09411, -0.2661, -0.09411, -0.2786, -0.06114, -0.2786, -0.0623, -0.2723, -0.09444, -0.2723, -1.099, -0.8212, -1.085, -0.7793, -1.082, -0.7829, -1.094, -0.8223, -1.104, -0.82, -1.089, -0.7748, -1.085, -0.7793, -1.099, -0.8212, -1.108, -0.8189, -1.092, -0.7711, -1.089, -0.7748, -1.104, -0.82, -0.091, -0.2723, -0.05014, -0.2723, -0.0513, -0.2786, -0.09133, -0.2786, -1.092, -0.2661, -1.053, -0.2661, -1.053, -0.2723, -1.094, -0.2723, -1.089, -0.7748, -1.052, -0.7553, -1.053, -0.7503, -1.092, -0.7711, -1.087, -0.777, -1.051, -0.7585, -1.052, -0.7553, -1.089, -0.7748, -1.082, -0.7829, -1.05, -0.7667, -1.051, -0.7616, -1.085, -0.7793, -1.081, -0.2723, -1.049, -0.2723, -1.05, -0.2661, -1.082, -0.2661, -1.082, -0.2786, -1.05, -0.2786, -1.049, -0.2723, -1.081, -0.2723, -1.085, -0.7793, -1.051, -0.7616, -1.05, -0.7667, -1.082, -0.7829, -1.089, -0.7748, -1.052, -0.7553, -1.051, -0.7616, -1.085, -0.7793, -1.092, -0.7711, -1.053, -0.7503, -1.052, -0.7553, -1.089, -0.7748, -1.094, -0.2723, -1.053, -0.2723, -1.053, -0.2786, -1.092, -0.2786, -1.085, -0.7793, -1.051, -0.7616, -1.051, -0.7585, -1.087, -0.777, -1.099, -0.8212, -1.085, -0.7793, -1.087, -0.777, -1.101, -0.8206, -1.099, -1.891, -1.099, -0.8212, -1.101, -0.8206, -1.101, -1.891, -1.085, -1.933, -1.099, -1.891, -1.101, -1.891, -1.087, -1.935, -1.051, -1.95, -1.085, -1.933, -1.087, -1.935, -1.051, -1.954, -0.02935, -2.018, -1.051, -1.95, -1.051, -1.954, -0.02896, -2.021, 0.003496, -2.005, -0.02935, -2.018, -0.02896, -2.021, 0.005363, -2.007, 0.01652, -1.961, 0.003496, -2.005, 0.005363, -2.007, 0.01918, -1.962, 0.01652, -0.7505, 0.01652, -1.961, 0.01918, -1.962, 0.01918, -0.7499, 0.003496, -0.7069, 0.01652, -0.7505, 0.01918, -0.7499, 0.005363, -0.7046, -0.02935, -0.6939, 0.003496, -0.7069, 0.005363, -0.7046, -0.02896, -0.6907, -1.051, -0.7616, -0.02935, -0.6939, -0.02896, -0.6907, -1.051, -0.7585, -0.9736, 2.903, 0.1884, 2.903, 0.1884, 2.932, -0.9736, 2.932, -0.9736, 2.99, 0.1884, 2.99, 0.1884, 3.009, -0.9736, 3.009, -0.9736, 3.009, 0.1884, 3.009, 0.1885, 3.024, -0.9737, 3.024, -0.9736, 2.932, 0.1884, 2.932, 0.1884, 2.963, -0.9736, 2.963, -0.9736, 2.963, 0.1884, 2.963, 0.1884, 2.99, -0.9736, 2.99, 0.1871, 2.846, 0.1871, 1.881, 0.238, 1.881, 0.2374, 2.846, -0.9736, 2.88, 0.1884, 2.88, 0.1884, 2.903, -0.9736, 2.903, 1.783, -0.4652, 1.623, -0.4652, 1.623, -1.906, 1.783, -2.009, 0.2396, 1.602, 0.2396, 0.3836, 1.155, 0.4449, 1.155, 1.541, -0.9723, 2.846, 0.1871, 2.846, 0.1873, 2.863, -0.9725, 2.863, -0.9725, 2.863, 0.1873, 2.863, 0.1884, 2.88, -0.9736, 2.88, 1.623, -0.4652, 1.783, -0.4652, 1.783, -0.4063, 1.623, -0.4063, 0.2396, 1.602, 0.2395, 1.649, 0.2003, 1.642, 0.2003, 1.605, 0.2003, 1.642, 0.2395, 1.649, 0.2003, 1.672, 0.161, 1.606, 0.2003, 1.605, 0.2003, 1.642, 0.161, 1.652, 0.2396, 0.3836, 0.2003, 0.3809, 0.2003, 0.3431, 0.2395, 0.3366, 0.161, 0.3798, 0.161, 0.3339, 0.2003, 0.3431, 0.2003, 0.3809, 1.623, -0.4652, 1.587, -0.4385, 1.623, -0.4063, -0.9736, 2.932, -0.9736, 2.963, -1.021, 2.962, -1.021, 2.932, 0.1232, -1.662, 0.1269, -1.62, 0.175, -1.633, 0.1724, -1.662, 0.1884, 2.963, 0.1884, 2.932, 0.2324, 2.935, 0.2345, 2.962, 0.1269, -1.62, 0.1232, -1.662, 0.1724, -1.662, 0.175, -1.633, -0.9736, 2.963, -0.9736, 2.99, -1.021, 2.99, -1.021, 2.962, 0.1269, -1.62, 0.137, -1.586, 0.1804, -1.614, 0.175, -1.633, 0.1884, 2.99, 0.1884, 2.963, 0.2345, 2.962, 0.2363, 2.985, 0.137, -1.586, 0.1269, -1.62, 0.175, -1.633, 0.1804, -1.614, -0.9736, 2.99, -0.9736, 3.009, -1.021, 3.009, -1.021, 2.99, 0.137, -1.586, 0.1494, -1.567, 0.1804, -1.614, 0.1884, 3.009, 0.1884, 2.99, 0.2363, 2.985, 0.2373, 2.998, 0.1494, -1.567, 0.137, -1.586, 0.1804, -1.614, -0.9736, 3.009, -0.9737, 3.024, -1.021, 3.024, -1.021, 3.009, 0.1494, -1.567, 0.1622, -1.561, 0.1804, -1.614, 0.1885, 3.024, 0.1884, 3.009, 0.2373, 3.021, 0.2359, 3.03, 0.1622, -1.561, 0.1494, -1.567, 0.1804, -1.614, -0.9723, 2.846, -0.9725, 2.863, -1.021, 2.856, -1.023, 2.846, 0.1619, -1.763, 0.1494, -1.757, 0.1805, -1.71, 0.1873, 2.863, 0.1871, 2.846, 0.2374, 2.846, 0.2382, 2.856, 0.1494, -1.757, 0.1619, -1.763, 0.1805, -1.71, -0.9725, 2.863, -0.9736, 2.88, -1.021, 2.88, -1.021, 2.856, 0.1494, -1.757, 0.137, -1.739, 0.1805, -1.71, 0.1884, 2.88, 0.1873, 2.863, 0.2382, 2.856, 0.239, 2.868, 0.137, -1.739, 0.1494, -1.757, 0.1805, -1.71, -0.9736, 2.88, -0.9736, 2.903, -1.021, 2.903, -1.021, 2.88, 0.137, -1.739, 0.1269, -1.705, 0.175, -1.692, 0.1805, -1.71, 0.1884, 2.903, 0.1884, 2.88, 0.2288, 2.89, 0.2303, 2.909, 0.1269, -1.705, 0.137, -1.739, 0.1805, -1.71, 0.175, -1.692, -0.9736, 2.903, -0.9736, 2.932, -1.021, 2.932, -1.021, 2.903, 0.1269, -1.705, 0.1232, -1.662, 0.1724, -1.662, 0.175, -1.692, 0.1884, 2.932, 0.1884, 2.903, 0.2303, 2.909, 0.2324, 2.935, 0.1232, -1.662, 0.1269, -1.705, 0.175, -1.692, 0.1724, -1.662, 1.155, 0.4449, 0.2396, 0.3836, 0.2395, 0.3366, 1.168, 0.3994, 1.573, -1.859, 1.573, -0.4653, 1.623, -0.4652, 1.623, -1.906, 0.161, 0.3798, 0.03394, 0.3798, 0.03394, 0.3339, 0.161, 0.3339, 0.2396, 0.3836, 0.2396, 1.602, 0.2003, 1.605, 0.2003, 0.3809, 0.2003, 0.3809, 0.2003, 1.605, 0.161, 1.606, 0.161, 0.3798, 1.623, -0.4063, 1.783, -0.4063, 1.783, -0.4652, 1.623, -0.4652, 0.161, 0.3798, 0.161, 1.606, 0.03394, 1.606, 0.03394, 0.3798, 0.2396, 1.602, 1.155, 1.541, 1.168, 1.586, 0.2395, 1.649, 1.573, -0.4653, 1.573, -1.859, 1.623, -1.906, 1.623, -0.4652, -0.976, 3.846, -0.9731, 3.848, -1.021, 3.863, -1.024, 3.861, 0.2558, -0.3826, 0.2584, -0.3854, 0.2879, -0.3412, 0.2855, -0.3383, 1.62, -1.906, 1.623, -1.906, 1.573, -1.859, 1.571, -1.859, 0.2391, 3.861, 0.2361, 3.863, 0.1879, 3.848, 0.1907, 3.846, 1.623, -1.906, 1.623, -0.4652, 1.783, -0.4652, 1.783, -2.009, 0.1724, -1.662, 0.175, -1.633, 0.1804, -1.614, 1.328, -1.562, 1.473, -1.701, 0.1805, -1.71, 0.175, -1.692, -1.023, 2.846, -1.023, 1.881, -0.9723, 1.881, -0.9723, 2.846, -1.163, 0.4552, -1.148, 0.4129, -1.113, 0.3934, -0.09046, 0.3256, -0.0566, 0.3401, -0.04257, 0.3797, -0.04257, 1.601, -0.0566, 1.641, -0.09046, 1.655, -1.113, 1.588, -1.148, 1.568, -1.163, 1.526, 1.473, -1.701, 1.332, -1.562, 1.334, -1.563, 1.334, -1.563, 1.332, -1.562, 1.473, -1.701, -0.976, 3.846, 0.1907, 3.846, 0.1879, 3.848, -0.9731, 3.848, 0.1724, -1.662, 0.175, -1.692, 0.1805, -1.71, 1.473, -1.701, 1.328, -1.562, 0.1804, -1.614, 0.175, -1.633, 1.332, -1.562, 1.328, -1.562, 1.473, -1.701, -0.9737, 3.024, 0.1885, 3.024, 0.1917, 3.843, -0.977, 3.843, 0.2359, 3.03, 0.2402, 3.859, 0.1917, 3.843, 0.1885, 3.024, 0.1804, -1.614, 1.328, -1.562, 1.288, -1.505, 0.1622, -1.561, 0.1622, -1.561, 1.288, -1.505, 1.328, -1.562, 0.1804, -1.614, -0.9737, 3.024, -0.977, 3.843, -1.025, 3.859, -1.021, 3.024, -0.977, 3.843, 0.1917, 3.843, 0.1907, 3.846, -0.976, 3.846, 0.2402, 3.859, 0.2391, 3.861, 0.1907, 3.846, 0.1917, 3.843, 1.328, -1.562, 1.332, -1.562, 1.292, -1.506, 1.288, -1.505, 1.288, -1.505, 1.292, -1.506, 1.332, -1.562, 1.328, -1.562, -0.977, 3.843, -0.976, 3.846, -1.024, 3.861, -1.025, 3.859, 1.332, -1.562, 1.473, -1.701, 1.328, -1.562, 0.161, 1.652, 0.03394, 1.652, 0.03394, 1.606, 0.161, 1.606, 0.1805, -1.71, 1.473, -1.701, 1.463, -1.758, 0.1619, -1.763, -0.9723, 2.846, -0.9723, 1.881, 0.1871, 1.881, 0.1871, 2.846, -0.04257, 0.3797, -0.0566, 0.3401, -0.00953, 0.3251, -0.004395, 0.3797, -0.004395, 0.3797, -0.00953, 0.3251, 0.03394, 0.3339, 0.03394, 0.3798, -0.0566, 0.3401, -0.09046, 0.3256, -0.06836, 0.2903, -0.00953, 0.3251, 1.791, -0.4092, 1.791, -0.4658, 1.783, -0.4652, 1.783, -0.4063, -0.09046, 1.655, -0.0566, 1.641, -0.00953, 1.658, -0.06836, 1.691, 1.791, -0.4658, 1.791, -0.4092, 1.783, -0.4063, 1.783, -0.4652, -0.0566, 1.641, -0.04257, 1.601, -0.004318, 1.604, -0.00953, 1.658, -0.00953, 1.658, -0.004318, 1.604, 0.03394, 1.606, 0.03394, 1.652, -1.113, 0.3934, -1.148, 0.4129, -1.176, 0.3832, -1.136, 0.3611, 1.481, -1.699, 1.471, -1.756, 1.463, -1.758, 1.473, -1.701, -1.148, 0.4129, -1.163, 0.4552, -1.193, 0.4315, -1.176, 0.3832, -1.021, 1.875, -0.9717, 1.875, -0.9723, 1.881, -1.023, 1.881, -1.163, 1.526, -1.148, 1.568, -1.176, 1.598, -1.193, 1.55, 0.1864, 1.875, 0.2356, 1.875, 0.238, 1.881, 0.1871, 1.881, -1.148, 1.568, -1.113, 1.588, -1.136, 1.62, -1.176, 1.598, 1.471, -1.756, 1.481, -1.699, 1.473, -1.701, 1.463, -1.758, -0.09046, 0.3256, -1.113, 0.3934, -1.136, 0.3611, -0.06836, 0.2903, 1.791, -0.4658, 1.791, -2.006, 1.783, -2.009, 1.783, -0.4652, -1.113, 1.588, -0.09046, 1.655, -0.06836, 1.691, -1.136, 1.62, 1.791, -2.006, 1.791, -0.4658, 1.783, -0.4652, 1.783, -2.009, -0.2141, -0.0687, 0.6439, 0.08224, 0.6439, 0.07206, -0.213, -0.07868, -0.213, -0.07868, 0.6439, 0.07206, 0.6456, 0.06612, -0.2139, -0.08502, 0.03384, 0.3797, 0.03391, 1.606, -0.004318, 1.604, -0.004395, 0.3797, -0.004395, 0.3797, -0.004318, 1.604, -0.04257, 1.601, -0.04265, 0.3797, 0.1619, -1.763, 1.463, -1.758, 1.473, -1.701, 0.1805, -1.71, 1.573, -0.4653, 1.587, -0.4385, 1.623, -0.4652, 0.2003, 0.3113, 0.2003, 0.3431, 0.161, 0.3339, 0.2395, 0.3366, 0.2003, 0.3431, 0.2003, 0.3113, 1.587, -0.4385, 1.623, -0.4652, 1.623, -0.4063, 0.2003, 1.642, 0.2003, 1.672, 0.161, 1.652, 1.623, -0.4652, 1.587, -0.4385, 1.573, -0.4653])
me_cylinder_007.materials.append(mat_clothfloralmaterial)
me_cylinder_007.use_remesh_preserve_volume = False
me_cylinder_007.use_remesh_preserve_attributes = False
me_cylinder_007.use_mirror_vertex_groups = False
me_cylinder_007.update()
me_cube_001 = bpy.data.meshes.new('Cube.001')
me_cube_001.from_pydata([(-0.2015, -0.2215, -0.06164), (-0.3094, -0.2215, -0.4122), (-0.3094, -0.2065, -0.4122), (-0.2852, -0.2215, -0.4122), (-0.2852, -0.2065, -0.4122), (-0.2015, -0.1815, -0.06164), (-0.2348, -0.1919, -0.2397), (-0.2348, -0.2215, -0.2397), (-0.2691, -0.2215, -0.2327), (-0.2691, -0.1919, -0.2327), (-0.2015, 0.2215, -0.06164), (-0.3094, 0.2215, -0.4122), (-0.3094, 0.2065, -0.4122), (-0.2852, 0.2215, -0.4122), (-0.2852, 0.2065, -0.4122), (-0.2015, 0.1815, -0.06164), (-0.2348, 0.1919, -0.2397), (-0.2348, 0.2215, -0.2397), (-0.2691, 0.2215, -0.2327), (-0.2691, 0.1919, -0.2327), (0.2413, 0.2461, 0.0), (0.2413, 0.2461, -0.058), (0.2413, 0.206, 0.0), (0.2413, 0.206, -0.058), (0.2013, 0.2461, 0.0), (0.2013, 0.2461, -0.058), (0.2373, 0.206, 0.0), (0.2373, 0.206, -0.058), (0.2013, 0.2416, 0.0), (0.2013, 0.2416, -0.058), (0.2413, 0.2461, -0.413), (0.2413, 0.231, -0.413), (0.2163, 0.2461, -0.413), (0.2163, 0.231, -0.413), (0.2013, 0.206, 0.0), (0.2013, 0.206, -0.058), (0.2063, 0.2164, -0.2355), (0.2063, 0.2461, -0.2355), (0.2413, 0.2461, -0.2355), (0.2413, 0.2164, -0.2355), (0.2013, 0.2196, 0.0), (0.2013, 0.2196, -0.058), (0.2153, 0.206, 0.0), (0.2153, 0.206, -0.058), (-0.2413, 0.2215, 0.0), (-0.2413, 0.2215, -0.058), (-0.2413, 0.1815, 0.0), (-0.2413, 0.1815, -0.058), (-0.2013, 0.2215, 0.0), (-0.2013, 0.2215, -0.058), (-0.2373, 0.1815, 0.0), (-0.2373, 0.1815, -0.058), (-0.2013, 0.217, 0.0), (-0.2013, 0.217, -0.058), (0.0, 0.2293, 0.0), (0.0, 0.2293, -0.058), (-0.2013, 0.1815, 0.0), (-0.2013, 0.1815, -0.058), (-0.2013, 0.195, 0.0), (-0.2013, 0.195, -0.058), (0.0, 0.2073, 0.0), (0.0, 0.2073, -0.058), (-0.2153, 0.1815, 0.0), (-0.2153, 0.1815, -0.058), (0.2413, -0.2461, 0.0), (0.2373, 0.0, 0.0), (0.2413, -0.2461, -0.058), (0.2373, 0.0, -0.058), (0.2413, -0.206, 0.0), (0.2413, -0.206, -0.058), (0.2013, -0.2461, 0.0), (0.2013, -0.2461, -0.058), (0.2373, -0.206, 0.0), (0.2373, -0.206, -0.058), (0.2013, -0.2416, 0.0), (0.2013, -0.2416, -0.058), (0.2413, -0.2461, -0.413), (0.2413, -0.231, -0.413), (0.2163, -0.2461, -0.413), (0.2163, -0.231, -0.413), (0.2013, -0.206, 0.0), (0.2013, -0.206, -0.058), (0.2063, -0.2164, -0.2355), (0.2063, -0.2461, -0.2355), (0.2413, -0.2461, -0.2355), (0.2413, -0.2164, -0.2355), (0.2013, -0.2196, 0.0), (0.2013, -0.2196, -0.058), (0.2153, 0.0, 0.0), (0.2153, 0.0, -0.058), (0.2153, -0.206, 0.0), (0.2153, -0.206, -0.058), (-0.2413, -0.2215, 0.0), (-0.2373, 0.0, 0.0), (-0.2413, -0.2215, -0.058), (-0.2373, 0.0, -0.058), (-0.2413, -0.1815, 0.0), (-0.2413, -0.1815, -0.058), (-0.2013, -0.2215, 0.0), (-0.2013, -0.2215, -0.058), (-0.2373, -0.1815, 0.0), (-0.2373, -0.1815, -0.058), (-0.2013, -0.217, 0.0), (-0.2013, -0.217, -0.058), (0.0, -0.2293, 0.0), (0.0, -0.2293, -0.058), (-0.2013, -0.1815, 0.0), (-0.2013, -0.1815, -0.058), (-0.2013, -0.195, 0.0), (-0.2013, -0.195, -0.058), (0.0, -0.2073, 0.0), (0.0, -0.2073, -0.058), (-0.2153, 0.0, 0.0), (-0.2153, 0.0, -0.058), (-0.2153, -0.1815, 0.0), (-0.2153, -0.1815, -0.058)], [(28, 40), (26, 42), (52, 58), (50, 62), (74, 86), (72, 90), (102, 108), (100, 114)], [(10, 49, 57, 15), (7, 8, 1, 3), (8, 9, 2, 1), (6, 7, 3, 4), (4, 2, 9, 6), (49, 10, 45), (15, 57, 47), (5, 0, 7, 6), (5, 107, 99, 0), (17, 13, 11, 18), (18, 11, 12, 19), (16, 14, 13, 17), (14, 16, 19, 12), (5, 97, 107), (99, 94, 0), (15, 16, 17, 10), (24, 20, 21, 25), (26, 65, 67, 27), (20, 22, 23, 21), (24, 25, 35, 34), (36, 39, 23, 35), (54, 28, 29, 55), (37, 38, 30, 32), (38, 39, 31, 30), (34, 35, 23, 22), (36, 37, 32, 33), (33, 31, 39, 36), (25, 21, 38, 37), (21, 23, 39, 38), (35, 25, 37, 36), (60, 61, 41, 40), (29, 41, 61, 55), (42, 43, 89, 88), (67, 89, 43, 27), (48, 49, 45, 44), (50, 51, 95, 93), (44, 45, 47, 46), (48, 56, 57, 49), (54, 55, 53, 52), (56, 46, 47, 57), (60, 58, 59, 61), (53, 55, 61, 59), (62, 112, 113, 63), (95, 51, 63, 113), (70, 71, 66, 64), (72, 73, 67, 65), (64, 66, 69, 68), (70, 80, 81, 71), (82, 81, 69, 85), (104, 105, 75, 74), (83, 78, 76, 84), (84, 76, 77, 85), (80, 68, 69, 81), (82, 79, 78, 83), (79, 82, 85, 77), (71, 83, 84, 66), (66, 84, 85, 69), (81, 82, 83, 71), (110, 86, 87, 111), (75, 105, 111, 87), (90, 88, 89, 91), (67, 73, 91, 89), (98, 92, 94, 99), (100, 93, 95, 101), (92, 96, 97, 94), (98, 99, 107, 106), (104, 102, 103, 105), (106, 107, 97, 96), (110, 111, 109, 108), (103, 109, 111, 105), (114, 115, 113, 112), (95, 113, 115, 101), (6, 9, 97, 5), (0, 94, 8, 7), (94, 97, 9, 8), (16, 15, 47, 19), (10, 17, 18, 45), (45, 18, 19, 47)])
_uv = me_cube_001.uv_layers.new(name='WoodUVMap')
_uv.uv.foreach_set('vector', [0.5178, 0.1439, 0.5178, 0.1353, 0.5942, 0.1353, 0.5942, 0.1439, 0.4308, 0.5694, 0.4976, 0.5663, 0.5178, 0.9986, 0.4721, 0.9893, 0.6707, 0.4311, 0.6141, 0.4311, 0.642, 0.0, 0.6707, 0.0, 0.5376, 0.5695, 0.5942, 0.5695, 0.5942, 0.9876, 0.5656, 0.9876, 0.3778, 0.009293, 0.4235, 0.0, 0.4034, 0.4332, 0.3365, 0.4301, 0.4242, 0.8639, 0.4235, 0.8553, 0.4997, 0.8485, 0.3293, 0.1431, 0.33, 0.1346, 0.4055, 0.1499, 0.5178, 0.1439, 0.5942, 0.1439, 0.5942, 0.5695, 0.5376, 0.5695, 0.5178, 0.1439, 0.5178, 0.1353, 0.5942, 0.1353, 0.5942, 0.1439, 0.4308, 0.4292, 0.4721, 0.009301, 0.5178, 0.0, 0.4976, 0.4323, 0.5942, 0.4311, 0.5942, 1.49e-07, 0.6229, 0.0, 0.6509, 0.4311, 0.5744, 0.5695, 0.5464, 0.9876, 0.5178, 0.9876, 0.5178, 0.5695, 0.3778, 0.9907, 0.3365, 0.5699, 0.4034, 0.5668, 0.4235, 1.0, 0.3293, 0.8569, 0.4055, 0.8501, 0.33, 0.8654, 0.4243, 0.1347, 0.4997, 0.15, 0.4235, 0.1432, 0.5942, 0.1439, 0.5744, 0.5695, 0.5178, 0.5695, 0.5178, 0.1439, 0.5272, 0.9983, 0.4777, 0.9983, 0.4777, 0.8581, 0.5272, 0.8581, 0.599, 0.0, 0.599, 0.498, 0.5272, 0.498, 0.5272, 0.0, 0.4777, 0.9983, 0.4283, 0.9983, 0.4283, 0.8581, 0.4777, 0.8581, 0.3788, 0.9989, 0.3788, 0.8588, 0.4283, 0.8588, 0.4283, 0.9989, 0.3726, 0.5698, 0.3293, 0.5698, 0.3293, 0.14, 0.3788, 0.14, 0.599, 0.4865, 0.599, 2.98e-08, 0.6707, 0.0, 0.6707, 0.4865, 0.521, 0.429, 0.4777, 0.429, 0.4777, 0.0, 0.5087, 0.0, 0.4777, 0.429, 0.4411, 0.429, 0.4592, 0.0, 0.4777, 5.96e-08, 0.3788, 0.0, 0.3788, 0.14, 0.3293, 0.14, 0.3293, 0.0, 0.4154, 0.4295, 0.3788, 0.4295, 0.3788, 0.0, 0.3973, 0.0, 0.3602, 1.0, 0.3293, 1.0, 0.3293, 0.5698, 0.3726, 0.5698, 0.5272, 0.8581, 0.4777, 0.8581, 0.4777, 0.429, 0.521, 0.429, 0.4777, 0.8581, 0.4283, 0.8581, 0.4411, 0.429, 0.4777, 0.429, 0.4283, 0.8588, 0.3788, 0.8588, 0.3788, 0.4295, 0.4154, 0.4295, 0.599, 0.4865, 0.6707, 0.4865, 0.6707, 0.0, 0.599, 2.98e-08, 0.6707, 0.0, 0.6707, 0.0, 0.6707, 0.4865, 0.6707, 0.4865, 0.599, 0.0, 0.5272, 0.0, 0.5272, 0.498, 0.599, 0.498, 0.5272, 0.498, 0.5272, 0.498, 0.5272, 0.0, 0.5272, 0.0, 0.4423, 0.9986, 0.4242, 0.8639, 0.4997, 0.8485, 0.5178, 0.9832, 0.599, 0.0, 0.5272, 0.0, 0.5272, 0.498, 0.599, 0.498, 0.5942, 0.9825, 0.5942, 0.8471, 0.6707, 0.8471, 0.6707, 0.9825, 0.5178, 0.0, 0.5942, 0.0, 0.5942, 0.1353, 0.5178, 0.1353, 0.599, 0.4865, 0.6707, 0.4865, 0.6707, 0.0, 0.599, 2.98e-08, 0.3481, 0.0, 0.4235, 0.01534, 0.4055, 0.1499, 0.33, 0.1346, 0.599, 0.4865, 0.599, 2.98e-08, 0.6707, 0.0, 0.6707, 0.4865, 0.6707, 0.0, 0.6707, 0.4865, 0.6707, 0.4865, 0.6707, 0.0, 0.599, 0.0, 0.599, 0.498, 0.5272, 0.498, 0.5272, 0.0, 0.5272, 0.498, 0.5272, 0.0, 0.5272, 0.0, 0.5272, 0.498, 0.5272, 0.9983, 0.5272, 0.8581, 0.4777, 0.8581, 0.4777, 0.9983, 0.599, 0.0, 0.5272, 0.0, 0.5272, 0.498, 0.599, 0.498, 0.4777, 0.9983, 0.4777, 0.8581, 0.4283, 0.8581, 0.4283, 0.9983, 0.3788, 0.9989, 0.4283, 0.9989, 0.4283, 0.8588, 0.3788, 0.8588, 0.3726, 0.5698, 0.3788, 0.14, 0.3293, 0.14, 0.3293, 0.5698, 0.599, 0.4865, 0.6707, 0.4865, 0.6707, 0.0, 0.599, 2.98e-08, 0.521, 0.429, 0.5087, 0.0, 0.4777, 0.0, 0.4777, 0.429, 0.4777, 0.429, 0.4777, 5.96e-08, 0.4592, 0.0, 0.4411, 0.429, 0.3788, 0.0, 0.3293, 0.0, 0.3293, 0.14, 0.3788, 0.14, 0.4154, 0.4295, 0.3973, 0.0, 0.3788, 0.0, 0.3788, 0.4295, 0.3602, 1.0, 0.3726, 0.5698, 0.3293, 0.5698, 0.3293, 1.0, 0.5272, 0.8581, 0.521, 0.429, 0.4777, 0.429, 0.4777, 0.8581, 0.4777, 0.8581, 0.4777, 0.429, 0.4411, 0.429, 0.4283, 0.8581, 0.4283, 0.8588, 0.4154, 0.4295, 0.3788, 0.4295, 0.3788, 0.8588, 0.599, 0.4865, 0.599, 2.98e-08, 0.6707, 0.0, 0.6707, 0.4865, 0.6707, 0.0, 0.6707, 0.4865, 0.6707, 0.4865, 0.6707, 0.0, 0.599, 0.0, 0.599, 0.498, 0.5272, 0.498, 0.5272, 0.0, 0.5272, 0.498, 0.5272, 0.0, 0.5272, 0.0, 0.5272, 0.498, 0.4423, 0.0, 0.5178, 0.01535, 0.4997, 0.15, 0.4243, 0.1347, 0.599, 0.0, 0.599, 0.498, 0.5272, 0.498, 0.5272, 0.0, 0.6707, 0.9825, 0.5942, 0.9825, 0.5942, 0.8471, 0.6707, 0.8471, 0.5942, 0.0, 0.5942, 0.1353, 0.5178, 0.1353, 0.5178, 0.0, 0.599, 0.4865, 0.599, 2.98e-08, 0.6707, 0.0, 0.6707, 0.4865, 0.3481, 1.0, 0.33, 0.8654, 0.4055, 0.8501, 0.4235, 0.9847, 0.599, 0.4865, 0.6707, 0.4865, 0.6707, 0.0, 0.599, 2.98e-08, 0.6707, 0.0, 0.6707, 0.0, 0.6707, 0.4865, 0.6707, 0.4865, 0.599, 0.0, 0.5272, 0.0, 0.5272, 0.498, 0.599, 0.498, 0.5272, 0.498, 0.5272, 0.498, 0.5272, 0.0, 0.5272, 0.0, 0.3365, 0.4301, 0.4034, 0.4332, 0.4055, 0.8501, 0.3293, 0.8569, 0.4235, 0.1432, 0.4997, 0.15, 0.4976, 0.5663, 0.4308, 0.5694, 0.6707, 0.8471, 0.5942, 0.8471, 0.6141, 0.4311, 0.6707, 0.4311, 0.3365, 0.5699, 0.3293, 0.1431, 0.4055, 0.1499, 0.4034, 0.5668, 0.4235, 0.8553, 0.4308, 0.4292, 0.4976, 0.4323, 0.4997, 0.8485, 0.5942, 0.8471, 0.5942, 0.4311, 0.6509, 0.4311, 0.6707, 0.8471])
me_cube_001.materials.append(mat_darkwoodmaterial)
me_cube_001.use_remesh_preserve_volume = False
me_cube_001.use_remesh_preserve_attributes = False
me_cube_001.use_mirror_vertex_groups = False
me_cube_001.update()

# ---- curves / text
cu_curve_001 = bpy.data.curves.new('Curve.001', 'CURVE')
cu_curve_001.dimensions = '3D'
_sp = cu_curve_001.splines.new('POLY'); _sp.points.add(20)
_sp.points.foreach_set('co', [0.5594, -0.2451, -0.4712, 0.0, 0.5615, -0.2473, -0.47, 0.0, 0.5624, -0.2483, -0.4672, 0.0, 0.5624, -0.2483, -0.41, 0.0, 0.5527, -0.2483, -0.3971, 0.0, 0.5447, -0.2473, -0.3923, 0.0, 0.1269, -0.2236, -0.3923, 0.0, 0.127, -0.2247, -0.3915, 0.0, 0.1269, -0.2251, -0.3901, 0.0, 0.02973, -0.2235, 0.005102, 0.0, 0.02708, -0.224, 0.009303, 0.0, 0.02066, -0.2237, 0.01257, 0.0, 0.009836, -0.223, 0.01409, 0.0, -0.003021, -0.2223, 0.01287, 0.0, -0.01534, -0.2216, 0.008994, 0.0, -0.02472, -0.221, 0.003378, 0.0, -0.02937, -0.2207, -0.002127, 0.0, -0.03013, -0.2204, -0.006872, 0.0, 0.0643, -0.2207, -0.4672, 0.0, 0.06579, -0.2198, -0.47, 0.0, 0.06823, -0.2177, -0.4712, 0.0])
_sp.order_v = 0
_sp.resolution_v = 0
_sp.use_endpoint_u = True
_sp.use_smooth = False
_sp = cu_curve_001.splines.new('POLY'); _sp.points.add(20)
_sp.points.foreach_set('co', [0.06823, 0.2177, -0.4712, 0.0, 0.06579, 0.2198, -0.47, 0.0, 0.0643, 0.2207, -0.4672, 0.0, -0.03013, 0.2204, -0.006872, 0.0, -0.02937, 0.2207, -0.002127, 0.0, -0.02472, 0.221, 0.003378, 0.0, -0.01534, 0.2216, 0.008994, 0.0, -0.003021, 0.2223, 0.01287, 0.0, 0.009836, 0.223, 0.01409, 0.0, 0.02066, 0.2237, 0.01257, 0.0, 0.02708, 0.224, 0.009303, 0.0, 0.02973, 0.2235, 0.005102, 0.0, 0.1269, 0.2251, -0.3901, 0.0, 0.127, 0.2247, -0.3915, 0.0, 0.1269, 0.2236, -0.3923, 0.0, 0.5447, 0.2473, -0.3923, 0.0, 0.5527, 0.2483, -0.3971, 0.0, 0.5624, 0.2483, -0.41, 0.0, 0.5624, 0.2483, -0.4672, 0.0, 0.5615, 0.2473, -0.47, 0.0, 0.5594, 0.2451, -0.4712, 0.0])
_sp.order_v = 0
_sp.resolution_v = 0
_sp.use_endpoint_u = True
_sp.use_smooth = False
cu_curve_001.use_path_clamp = True
cu_curve_001.bevel_resolution = 3
cu_curve_001.bevel_depth = 0.001
cu_curve_001.fill_mode = 'FULL'

# ---- objects
ob_seams_mesh = bpy.data.objects.new('Seams,Mesh', me_mesh_003)
ob_seat = bpy.data.objects.new('Seat', me_cylinder_007)
ob_seams = bpy.data.objects.new('Seams', cu_curve_001)
ob_legs = bpy.data.objects.new('Legs', me_cube_001)
ob_lamp = bpy.data.objects.new('Lamp', light_lamp)
ob_camera = bpy.data.objects.new('Camera', cam_camera)

# ---- transforms, parenting, visibility, modifiers, constraints
ob_seams_mesh.location = (-0.3137, 0.0, 0.8834)
ob_seams_mesh.lineart.crease_threshold = 0.0
ob_seat.location = (-0.3137, 0.0, 0.8834)
ob_seat.lineart.crease_threshold = 0.0
_vg = ob_seat.vertex_groups.new(name='Seams')
_vg = ob_seat.vertex_groups.new(name='Group')
_vg = ob_seat.vertex_groups.new(name='Group.001')
_m = ob_seat.modifiers.new('Boolean', 'BOOLEAN')
_m.object = ob_seams_mesh
_m.operation = 'UNION'
_m.solver = 'FAST'
ob_seams.location = (-0.3137, 0.0, 0.8834)
ob_seams.hide_viewport = True
ob_seams.lineart.crease_threshold = 0.0
ob_legs.location = (5.414e-08, 5.464e-09, 0.4122)
ob_legs.lock_rotations_4d = False
ob_legs.empty_display_type = 'ARROWS'
ob_legs.lineart.crease_threshold = 0.0
ob_lamp.location = (0.0, -5.35, 5.35)
ob_lamp.rotation_euler = (0.6503, 0.0, 0.0)
ob_lamp.scale = (1.584, 1.4, 1.248)
ob_lamp.lock_rotations_4d = False
ob_lamp.empty_display_type = 'ARROWS'
ob_lamp.color = (0.0, 0.0, 0.0, 0.0)
ob_lamp.lineart.crease_threshold = 0.0
ob_camera.location = (1.664, -1.525, 1.361)
ob_camera.rotation_euler = (1.169, -3.471e-06, 0.8385)
ob_camera.lock_rotations_4d = False
ob_camera.empty_display_type = 'ARROWS'
ob_camera.color = (0.0, 0.0, 0.0, 0.0)
ob_camera.display_type = 'WIRE'
ob_camera.lineart.crease_threshold = 0.0

# ---- collection membership
col_collection_1.objects.link(ob_seams_mesh)
col_collection_1.objects.link(ob_seat)
col_collection_1.objects.link(ob_seams)
col_collection_1.objects.link(ob_legs)
col_collection_1.objects.link(ob_lamp)
col_collection_1.objects.link(ob_camera)

# ---- scene / render settings (as saved in the file)
scene.camera = ob_camera
scene.frame_start = 1; scene.frame_end = 250; scene.frame_set(1)
scene.render.engine = 'BLENDER_EEVEE_NEXT'
scene.render.resolution_percentage = 50
scene.render.dither_intensity = 0.0
scene.cycles.use_denoising = False
scene.cycles.samples = 10
scene.cycles.sampling_pattern = 'TABULATED_SOBOL'
scene.cycles.light_sampling_threshold = 0.0
scene.cycles.use_adaptive_sampling = False
scene.cycles.use_light_tree = False
scene.cycles.blur_glossy = 0.0
scene.cycles.pixel_filter_type = 'GAUSSIAN'
scene.cycles.sample_clamp_indirect = 0.0
scene.view_settings.view_transform = 'Standard'
bpy.context.view_layer.update()
